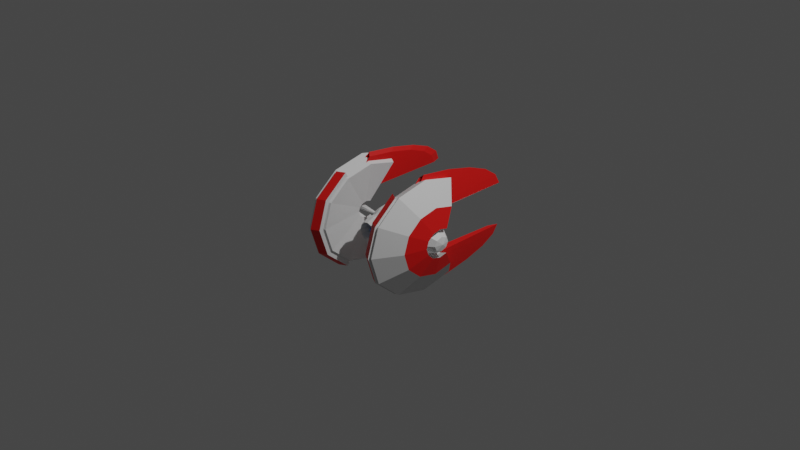 # Source: enemy.blend  (saved by Blender 2.82.7; exported with 4.5.12 LTS)
import bpy
from mathutils import Matrix  # noqa: F401  (used for matrix-valued properties, if any)

bpy.ops.wm.read_factory_settings(use_empty=True)
scene = bpy.context.scene
scene.name = 'Scene'

# ---- collections
col_collection = bpy.data.collections.new('Collection'); scene.collection.children.link(col_collection)

# ---- materials (node trees are filled in below, after node groups)
mat_default = bpy.data.materials.new('default')
mat_default.use_transparent_shadow = False
mat_red = bpy.data.materials.new('red')
mat_red.use_transparent_shadow = False
mat_blue = bpy.data.materials.new('blue')
mat_blue.use_transparent_shadow = False

# ---- material node trees
mat_default.use_nodes = True; mat_default.node_tree.nodes.clear()
_N = mat_default.node_tree.nodes; _L = mat_default.node_tree.links
n0 = _N.new('ShaderNodeOutputMaterial'); n0.name = 'Material Output'; n0.location = (300, 300)
n1 = _N.new('ShaderNodeBsdfPrincipled'); n1.name = 'Principled BSDF'; n1.location = (10, 300)
n1.distribution = 'GGX'
n1.subsurface_method = 'BURLEY'
n1.inputs[3].default_value = 1.45
n1.inputs[27].default_value = (0.0, 0.0, 0.0, 1.0)
n1.inputs[28].default_value = 1.0
_L.new(n1.outputs[0], n0.inputs[0])
n0.is_active_output = True
mat_red.use_nodes = True; mat_red.node_tree.nodes.clear()
_N = mat_red.node_tree.nodes; _L = mat_red.node_tree.links
n0 = _N.new('ShaderNodeOutputMaterial'); n0.name = 'Material Output'; n0.location = (300, 300)
n1 = _N.new('ShaderNodeBsdfPrincipled'); n1.name = 'Principled BSDF'; n1.location = (10, 300)
n1.distribution = 'GGX'
n1.subsurface_method = 'BURLEY'
n1.inputs[0].default_value = (0.8, 0.007661, 0.005561, 1.0)
n1.inputs[3].default_value = 1.45
n1.inputs[27].default_value = (0.0, 0.0, 0.0, 1.0)
n1.inputs[28].default_value = 1.0
_L.new(n1.outputs[0], n0.inputs[0])
n0.is_active_output = True
mat_blue.use_nodes = True; mat_blue.node_tree.nodes.clear()
_N = mat_blue.node_tree.nodes; _L = mat_blue.node_tree.links
n0 = _N.new('ShaderNodeOutputMaterial'); n0.name = 'Material Output'; n0.location = (300, 300)
n1 = _N.new('ShaderNodeBsdfPrincipled'); n1.name = 'Principled BSDF'; n1.location = (10, 300)
n1.distribution = 'GGX'
n1.subsurface_method = 'BURLEY'
n1.inputs[0].default_value = (0.02683, 0.2639, 0.8, 1.0)
n1.inputs[3].default_value = 1.45
n1.inputs[27].default_value = (0.0, 0.0, 0.0, 1.0)
n1.inputs[28].default_value = 1.0
_L.new(n1.outputs[0], n0.inputs[0])
n0.is_active_output = True

# ---- world
world_world = bpy.data.worlds.new('World'); scene.world = world_world
world_world.use_nodes = True; world_world.node_tree.nodes.clear()
_N = world_world.node_tree.nodes; _L = world_world.node_tree.links
n0 = _N.new('ShaderNodeOutputWorld'); n0.name = 'World Output'; n0.location = (300, 300)
n1 = _N.new('ShaderNodeBackground'); n1.name = 'Background'; n1.location = (10, 300)
n1.inputs[0].default_value = (0.05088, 0.05088, 0.05088, 1.0)
_L.new(n1.outputs[0], n0.inputs[0])
n0.is_active_output = True
world_world.color = (0.05088, 0.05088, 0.05088)
world_world.use_sun_shadow = False
world_world.sun_shadow_jitter_overblur = 0.0

# ---- cameras
cam_camera = bpy.data.cameras.new('Camera')
cam_camera.clip_end = 100.0
cam_camera.ortho_scale = 7.314
cam_viewpoint = bpy.data.cameras.new('Viewpoint')
cam_viewpoint.lens = 43.46

# ---- lights
light_light = bpy.data.lights.new('Light', 'POINT')
light_light.transmission_factor = 0.0
light_light.energy = 1000.0
light_light.shadow_soft_size = 0.1
light_light.shadow_maximum_resolution = 0.006
light_light.use_absolute_resolution = True

# ---- meshes
me_shape_indexedfaceset = bpy.data.meshes.new('Shape_IndexedFaceSet')
me_shape_indexedfaceset.from_pydata([(0.0, 0.06861, 0.3431), (0.03345, 0.05918, 0.3431), (0.08491, 0.1484, 0.3088), (0.0, 0.1715, 0.3088), (0.05918, 0.03431, 0.3431), (0.1484, 0.08577, 0.3088), (0.06861, 0.0, 0.3431), (0.1715, 0.0, 0.3088), (0.1535, 0.2667, 0.1715), (0.0, 0.3088, 0.1715), (0.2667, 0.1544, 0.1715), (0.3088, 0.0, 0.1715), (0.1707, 0.2968, 0.06861), (0.0, 0.3431, 0.06861), (0.2968, 0.1715, 0.06861), (0.3431, 0.0, 0.06861), (0.1707, 0.2968, -0.06861), (0.0, 0.3431, -0.06861), (0.2968, 0.1715, -0.06861), (0.3431, 0.0, -0.06861), (0.1535, 0.2667, -0.2058), (0.0, 0.3088, -0.2058), (0.2667, 0.1544, -0.2058), (0.3088, 0.0, -0.2058), (0.1192, 0.2076, -0.3088), (0.0, 0.2402, -0.3088), (0.2076, 0.1201, -0.3088), (0.2402, 0.0, -0.3088), (-0.08491, 0.1484, 0.3088), (-0.03345, 0.05918, 0.3431), (-0.1484, 0.08577, 0.3088), (-0.05918, 0.03431, 0.3431), (-0.1715, 0.0, 0.3088), (-0.06861, 0.0, 0.3431), (-0.1535, 0.2667, 0.1715), (-0.2667, 0.1544, 0.1715), (-0.3088, 0.0, 0.1715), (-0.1707, 0.2968, 0.06861), (-0.2968, 0.1715, 0.06861), (-0.3431, 0.0, 0.06861), (-0.1707, 0.2968, -0.06861), (-0.2968, 0.1715, -0.06861), (-0.3431, 0.0, -0.06861), (-0.1535, 0.2667, -0.2058), (-0.2667, 0.1544, -0.2058), (-0.3088, 0.0, -0.2058), (-0.1192, 0.2076, -0.3088), (-0.2076, 0.1201, -0.3088), (-0.2402, 0.0, -0.3088), (0.0, -0.1715, 0.3088), (0.08491, -0.1484, 0.3088), (0.03345, -0.05918, 0.3431), (0.0, -0.06861, 0.3431), (0.1484, -0.08577, 0.3088), (0.05918, -0.03431, 0.3431), (0.0, -0.3088, 0.1715), (0.1535, -0.2667, 0.1715), (0.2667, -0.1544, 0.1715), (0.0, -0.3431, 0.06861), (0.1707, -0.2968, 0.06861), (0.2968, -0.1715, 0.06861), (0.0, -0.3431, -0.06861), (0.1707, -0.2968, -0.06861), (0.2968, -0.1715, -0.06861), (0.0, -0.3088, -0.2058), (0.1535, -0.2667, -0.2058), (0.2667, -0.1544, -0.2058), (0.0, -0.2402, -0.3088), (0.1192, -0.2076, -0.3088), (0.2076, -0.1201, -0.3088), (-0.03345, -0.05918, 0.3431), (-0.08491, -0.1484, 0.3088), (-0.05918, -0.03431, 0.3431), (-0.1484, -0.08577, 0.3088), (-0.1535, -0.2667, 0.1715), (-0.2667, -0.1544, 0.1715), (-0.1707, -0.2968, 0.06861), (-0.2968, -0.1715, 0.06861), (-0.1707, -0.2968, -0.06861), (-0.2968, -0.1715, -0.06861), (-0.1535, -0.2667, -0.2058), (-0.2667, -0.1544, -0.2058), (-0.1192, -0.2076, -0.3088), (-0.2076, -0.1201, -0.3088), (0.02058, 0.03688, 0.3088), (0.03345, 0.05918, 0.3431), (1.162e-22, 0.06861, 0.3431), (7.265e-23, 0.04288, 0.3088), (0.03688, 0.02144, 0.3088), (0.05918, 0.03431, 0.3431), (0.04288, -1.453e-22, 0.3088), (0.06861, -2.325e-22, 0.3431), (0.1021, 0.1775, -0.2745), (3.487e-22, 0.2058, -0.2745), (4.068e-22, 0.2402, -0.3088), (0.1192, 0.2076, -0.3088), (0.2076, 0.1201, -0.3088), (0.1775, 0.1029, -0.2745), (0.2402, -8.137e-22, -0.3088), (0.2058, -6.974e-22, -0.2745), (-0.03345, 0.05918, 0.3431), (-0.02058, 0.03688, 0.3088), (-0.05918, 0.03431, 0.3431), (-0.03688, 0.02144, 0.3088), (-0.06861, 2.325e-22, 0.3431), (-0.04288, 1.453e-22, 0.3088), (-0.1192, 0.2076, -0.3088), (-0.1021, 0.1775, -0.2745), (-0.1775, 0.1029, -0.2745), (-0.2076, 0.1201, -0.3088), (-0.2058, 6.974e-22, -0.2745), (-0.2402, 8.137e-22, -0.3088), (-7.265e-23, -0.04288, 0.3088), (-1.162e-22, -0.06861, 0.3431), (0.03345, -0.05918, 0.3431), (0.02058, -0.03688, 0.3088), (0.05918, -0.03431, 0.3431), (0.03688, -0.02144, 0.3088), (0.1192, -0.2076, -0.3088), (-4.068e-22, -0.2402, -0.3088), (-3.487e-22, -0.2058, -0.2745), (0.1021, -0.1775, -0.2745), (0.1775, -0.1029, -0.2745), (0.2076, -0.1201, -0.3088), (-0.02058, -0.03688, 0.3088), (-0.03345, -0.05918, 0.3431), (-0.03688, -0.02144, 0.3088), (-0.05918, -0.03431, 0.3431), (-0.1021, -0.1775, -0.2745), (-0.1192, -0.2076, -0.3088), (-0.2076, -0.1201, -0.3088), (-0.1775, -0.1029, -0.2745), (0.0, 0.0, 0.3088), (0.04288, -1.453e-22, 0.3088), (0.03688, 0.02144, 0.3088), (0.02058, 0.03688, 0.3088), (7.265e-23, 0.04288, 0.3088), (-0.02058, 0.03688, 0.3088), (-0.03688, 0.02144, 0.3088), (-0.04288, 1.453e-22, 0.3088), (-7.265e-23, -0.04288, 0.3088), (0.02058, -0.03688, 0.3088), (0.03688, -0.02144, 0.3088), (-0.03688, -0.02144, 0.3088), (-0.02058, -0.03688, 0.3088), (0.1775, 0.1029, -0.2745), (0.2058, -6.974e-22, -0.2745), (0.0, 0.0, -0.2745), (3.487e-22, 0.2058, -0.2745), (0.1021, 0.1775, -0.2745), (-0.1021, 0.1775, -0.2745), (-0.2058, 6.974e-22, -0.2745), (-0.1775, 0.1029, -0.2745), (0.1021, -0.1775, -0.2745), (-3.487e-22, -0.2058, -0.2745), (0.1775, -0.1029, -0.2745), (-0.1775, -0.1029, -0.2745), (-0.1021, -0.1775, -0.2745), (-3.885e-08, 0.2573, -0.2573), (0.1019, 0.2226, -0.2573), (0.1019, 0.2226, -0.4803), (-3.885e-08, 0.2573, -0.4803), (0.1781, 0.1287, -0.2573), (0.1781, 0.1287, -0.4803), (0.2058, -5.24e-08, -0.2573), (0.2058, -5.24e-08, -0.4803), (0.1781, -0.1274, -0.2573), (0.1781, -0.1274, -0.4803), (0.1029, -0.2226, -0.2573), (0.1029, -0.2226, -0.4803), (-3.885e-08, -0.2573, -0.2573), (-3.885e-08, -0.2573, -0.4803), (-0.1019, -0.2226, -0.2573), (-0.1019, -0.2226, -0.4803), (-0.1781, -0.1287, -0.2573), (-0.1781, -0.1287, -0.4803), (-0.2058, -5.24e-08, -0.2573), (-0.2058, -5.24e-08, -0.4803), (-0.1781, 0.1274, -0.2573), (-0.1781, 0.1274, -0.4803), (-0.1029, 0.2226, -0.2573), (-0.1029, 0.2226, -0.4803), (0.07616, 0.166, -0.6004), (-3.885e-08, 0.193, -0.6004), (0.1328, 0.09649, -0.6004), (0.1544, -5.24e-08, -0.6004), (0.1328, -0.0952, -0.6004), (0.07719, -0.166, -0.6004), (-3.885e-08, -0.193, -0.6004), (-0.07616, -0.166, -0.6004), (-0.1328, -0.09649, -0.6004), (-0.1544, -5.24e-08, -0.6004), (-0.1328, 0.0952, -0.6004), (-0.07719, 0.166, -0.6004), (-3.885e-08, 0.193, -0.6004), (0.07616, 0.166, -0.6004), (0.04529, 0.09906, -0.3259), (-3.885e-08, 0.1158, -0.3259), (0.1328, 0.09649, -0.6004), (0.07925, 0.05789, -0.3259), (0.1544, -5.24e-08, -0.6004), (0.09263, -5.24e-08, -0.3259), (0.1328, -0.0952, -0.6004), (0.07925, -0.05661, -0.3259), (0.07719, -0.166, -0.6004), (0.04631, -0.09906, -0.3259), (-3.885e-08, -0.193, -0.6004), (-3.885e-08, -0.1158, -0.3259), (-0.07616, -0.166, -0.6004), (-0.04529, -0.09906, -0.3259), (-0.1328, -0.09649, -0.6004), (-0.07925, -0.05789, -0.3259), (-0.1544, -5.24e-08, -0.6004), (-0.09263, -5.24e-08, -0.3259), (-0.1328, 0.0952, -0.6004), (-0.07925, 0.05661, -0.3259), (-0.07719, 0.166, -0.6004), (-0.04631, 0.09906, -0.3259), (-3.885e-08, 0.1158, -0.3259), (0.04529, 0.09906, -0.3259), (0.02985, 0.06561, -0.4631), (-3.885e-08, 0.07719, -0.4631), (0.07925, 0.05789, -0.3259), (0.05249, 0.03859, -0.4631), (0.09263, -5.24e-08, -0.3259), (0.06175, -5.24e-08, -0.4631), (0.07925, -0.05661, -0.3259), (0.05249, -0.03731, -0.4631), (0.04631, -0.09906, -0.3259), (0.03088, -0.06561, -0.4631), (-3.885e-08, -0.1158, -0.3259), (-3.885e-08, -0.07719, -0.4631), (-0.04529, -0.09906, -0.3259), (-0.02985, -0.06561, -0.4631), (-0.07925, -0.05789, -0.3259), (-0.05249, -0.0386, -0.4631), (-0.09263, -5.24e-08, -0.3259), (-0.06175, -5.24e-08, -0.4631), (-0.07925, 0.05661, -0.3259), (-0.05249, 0.03731, -0.4631), (-0.04631, 0.09906, -0.3259), (-0.03088, 0.06561, -0.4631), (0.01441, 0.03216, -0.5318), (-3.885e-08, 0.03859, -0.5318), (0.02573, 0.0193, -0.5318), (0.03088, -5.24e-08, -0.5318), (0.02573, -0.01801, -0.5318), (0.01544, -0.03216, -0.5318), (-3.885e-08, -0.0386, -0.5318), (-0.01441, -0.03216, -0.5318), (-0.02573, -0.0193, -0.5318), (-0.03088, -5.24e-08, -0.5318), (-0.02573, 0.01801, -0.5318), (-0.01544, 0.03216, -0.5318), (-3.885e-08, -5.24e-08, -0.5489), (-3.885e-08, 0.1608, -0.5129), (0.06381, 0.1389, -0.5129), (0.06175, 0.1338, -0.4889), (-3.885e-08, 0.1557, -0.4889), (0.1112, 0.07976, -0.5129), (0.107, 0.07719, -0.4889), (0.1287, -5.24e-08, -0.5129), (0.1245, -5.24e-08, -0.4889), (0.1112, -0.07976, -0.5129), (0.107, -0.07719, -0.4889), (0.06381, -0.1389, -0.5129), (0.06175, -0.1338, -0.4889), (-3.885e-08, -0.1608, -0.5129), (-3.885e-08, -0.1557, -0.4889), (-0.06381, -0.1389, -0.5129), (-0.06175, -0.1338, -0.4889), (-0.1112, -0.07976, -0.5129), (-0.107, -0.07719, -0.4889), (-0.1287, -5.24e-08, -0.5129), (-0.1245, -5.24e-08, -0.4889), (-0.1112, 0.07976, -0.5129), (-0.107, 0.07719, -0.4889), (-0.06381, 0.1389, -0.5129), (-0.06175, 0.1338, -0.4889), (0.8511, 0.4206, -0.06782), (0.8511, 0.3645, 0.1267), (1.029, 0.2557, 0.06958), (1.029, 0.2969, -0.06782), (0.8511, -0.3645, 0.1298), (0.8511, -0.4206, -0.06782), (1.029, -0.2969, -0.06782), (1.029, -0.2557, 0.07112), (0.8511, 0.3645, -0.2654), (1.029, 0.2557, -0.2068), (1.029, -0.2557, -0.2052), (0.8511, -0.3645, -0.2623), (1.029, -0.1484, -0.3071), (0.8511, -0.2111, -0.409), (1.029, -1.282e-07, -0.3457), (0.8511, -1.084e-07, -0.4615), (1.029, 0.1468, -0.3071), (0.8511, 0.2078, -0.409), (0.6037, -1.201, -0.00607), (0.6116, -1.125, 0.5142), (0.7402, -0.4635, -0.5665), (0.5621, -0.4503, -0.5665), (0.5581, -1.069, 0.4308), (0.5502, -1.141, -0.04775), (0.6037, 1.201, -0.006071), (0.6116, 1.125, 0.5142), (0.7402, 0.4635, -0.5665), (0.5621, 0.4503, -0.5665), (0.5581, 1.069, 0.4308), (0.5502, 1.141, -0.04775), (1.029, 0.2969, -0.06782), (1.029, 0.2557, -0.2052), (0.9401, 0.5987, -0.3905), (0.9401, 0.6927, -0.06782), (1.029, 0.1484, -0.3071), (0.9401, 0.3464, -0.6282), (1.029, -1.282e-07, -0.3457), (0.9401, -1.82e-07, -0.7162), (1.029, -0.1468, -0.3071), (0.9401, -0.3447, -0.6282), (1.029, -0.2557, -0.2068), (0.9401, -0.5987, -0.392), (1.029, -0.2969, -0.06782), (0.9401, -0.6927, -0.06782), (1.029, -0.2557, 0.06958), (0.9401, -0.5987, 0.2548), (1.029, 0.2557, 0.07112), (0.9401, 0.5987, 0.2564), (0.7026, 1.163, -0.06782), (0.7026, 1.008, -0.6097), (0.4948, 0.8791, -0.5402), (0.4948, 1.014, -0.06782), (0.7026, 0.5822, -1.011), (0.4948, 0.508, -0.8907), (0.7026, -2.138e-07, -1.156), (0.4948, -1.349e-07, -1.017), (0.7026, -0.5789, -1.011), (0.4948, -0.5047, -0.8907), (0.7026, -1.008, -0.6128), (0.4948, -0.8791, -0.5433), (0.7026, -1.163, -0.06782), (0.4948, -1.014, -0.06782), (0.7026, -1.008, 0.4741), (0.4948, -0.8791, 0.4046), (0.7026, 1.008, 0.4771), (0.4948, 0.8791, 0.4077), (0.6136, 0.1732, -0.06782), (0.6136, 0.1484, -0.1466), (0.762, 0.3645, -0.2623), (0.762, 0.4206, -0.06782), (0.6136, 0.08742, -0.2068), (0.762, 0.2111, -0.409), (0.6136, -3.469e-09, -0.2299), (0.762, -8.676e-08, -0.4615), (0.6136, -0.08412, -0.2068), (0.762, -0.2078, -0.409), (0.6136, -0.1484, -0.1496), (0.762, -0.3645, -0.2654), (0.6136, -0.1732, -0.06782), (0.762, -0.4206, -0.06782), (0.6136, -0.1484, 0.01091), (0.762, -0.3645, 0.1267), (0.6136, 0.1484, 0.014), (0.762, 0.3645, 0.1298), (0.8511, 0.3645, -0.2623), (0.8511, 0.4206, -0.06782), (0.8511, 0.2111, -0.409), (0.8511, -1.084e-07, -0.4615), (0.8511, -0.2078, -0.409), (0.8511, -0.3645, -0.2654), (0.8511, -0.4206, -0.06782), (0.8511, -0.3645, 0.1267), (0.8511, 0.3645, 0.1298), (0.6254, -1.001, 0.965), (0.6413, -0.8445, 1.311), (0.6611, -0.6581, 1.528), (0.6809, -0.4585, 1.603), (0.57, -0.9566, 0.8477), (0.5859, -0.8098, 1.164), (0.6037, -0.6383, 1.365), (0.6215, -0.4552, 1.436), (0.7442, -0.4635, -0.5665), (0.6254, 1.001, 0.965), (0.6413, 0.8445, 1.311), (0.6611, 0.6581, 1.528), (0.6809, 0.4585, 1.603), (0.57, 0.9566, 0.8477), (0.5859, 0.8098, 1.164), (0.6037, 0.6383, 1.365), (0.6215, 0.4552, 1.436), (0.7442, 0.4635, -0.5665), (0.5502, -1.141, -0.04775), (0.5581, -1.069, 0.4308), (0.6116, -1.125, 0.5142), (0.6037, -1.201, -0.00607), (0.5502, 1.141, -0.04775), (0.5581, 1.069, 0.4308), (0.6116, 1.125, 0.5142), (0.6037, 1.201, -0.006071), (0.6254, -1.001, 0.965), (0.57, -0.9566, 0.8477), (0.6413, -0.8445, 1.311), (0.5859, -0.8098, 1.164), (0.6611, -0.6581, 1.528), (0.6037, -0.6383, 1.365), (0.6809, -0.4585, 1.603), (0.6215, -0.4552, 1.436), (0.57, 0.9566, 0.8477), (0.6254, 1.001, 0.965), (0.5859, 0.8098, 1.164), (0.6413, 0.8445, 1.311), (0.6037, 0.6383, 1.365), (0.6611, 0.6581, 1.528), (0.6215, 0.4552, 1.436), (0.6809, 0.4585, 1.603), (0.6571, 1.008, -0.6329), (0.6571, 0.8791, -0.5665), (0.5245, 0.8791, -0.497), (0.5245, 1.008, -0.5634), (0.6571, -0.5789, -1.034), (0.6571, -2.074e-07, -1.179), (0.6571, -1.791e-07, -1.04), (0.6571, -0.508, -0.9138), (0.6571, -0.8791, -0.5665), (0.6571, -1.008, -0.6359), (0.6571, 0.508, -0.9138), (0.6571, 0.5822, -1.034), (0.5245, -0.508, -0.8444), (0.5245, -1.327e-07, -0.971), (0.5245, -1.61e-07, -1.11), (0.5245, -0.5789, -0.9648), (0.5245, -1.008, -0.5665), (0.5245, -0.8791, -0.497), (0.5245, 0.5822, -0.9648), (0.5245, 0.508, -0.8444), (1.089, -8.607e-08, -0.06782), (1.059, 0.1039, -0.1651), (1.059, 0.1484, -0.06782), (1.059, -1.071e-07, -0.2068), (1.059, -0.1039, -0.1651), (1.059, -0.1484, -0.06782), (1.059, -0.1039, 0.02944), (1.059, -5.055e-08, 0.07112), (1.059, 0.1039, 0.02944), (0.9401, 0.1732, -0.2299), (0.9401, 0.2474, -0.06782), (0.9401, -9.71e-08, -0.2994), (0.9401, -0.1732, -0.2299), (0.9401, -0.2474, -0.06782), (0.9401, -0.1732, 0.09428), (0.9401, -2.781e-09, 0.1638), (0.9401, 0.1732, 0.09428), (0.7917, 0.05278, -0.1172), (0.7917, 0.07422, -0.06782), (0.7917, -2.796e-08, -0.1373), (0.7917, -0.05278, -0.1172), (0.7917, -0.07422, -0.06782), (0.7917, -0.05278, -0.01842), (0.7917, 3.356e-10, 0.001648), (0.7917, 0.05278, -0.01842), (0.2573, 1.163e-07, -0.06782), (-0.8511, 0.4206, -0.06782), (-0.8511, 0.3645, 0.1267), (-1.029, 0.2557, 0.06958), (-1.029, 0.2969, -0.06782), (-0.8511, -0.3645, 0.1298), (-0.8511, -0.4206, -0.06782), (-1.029, -0.2969, -0.06782), (-1.029, -0.2557, 0.07112), (-0.8511, 0.3645, -0.2654), (-1.029, 0.2557, -0.2068), (-1.029, -0.2557, -0.2052), (-0.8511, -0.3645, -0.2623), (-1.029, -0.1484, -0.3071), (-0.8511, -0.2111, -0.409), (-1.029, -4.799e-08, -0.3457), (-0.8511, -8.838e-08, -0.4615), (-1.029, 0.1468, -0.3071), (-0.8511, 0.2078, -0.409), (-0.6037, -1.201, -0.00607), (-0.6116, -1.125, 0.5142), (-0.7402, -0.4635, -0.5665), (-0.5621, -0.4503, -0.5665), (-0.5581, -1.069, 0.4308), (-0.5502, -1.141, -0.04775), (-0.6037, 1.201, -0.006071), (-0.6116, 1.125, 0.5142), (-0.7402, 0.4635, -0.5665), (-0.5621, 0.4503, -0.5665), (-0.5581, 1.069, 0.4308), (-0.5502, 1.141, -0.04775), (-1.029, 0.2969, -0.06782), (-1.029, 0.2557, -0.2052), (-0.9401, 0.5987, -0.3905), (-0.9401, 0.6927, -0.06782), (-1.029, 0.1484, -0.3071), (-0.9401, 0.3464, -0.6282), (-1.029, -4.799e-08, -0.3457), (-0.9401, -1.319e-07, -0.7162), (-1.029, -0.1468, -0.3071), (-0.9401, -0.3447, -0.6282), (-1.029, -0.2557, -0.2068), (-0.9401, -0.5987, -0.392), (-1.029, -0.2969, -0.06782), (-0.9401, -0.6927, -0.06782), (-1.029, -0.2557, 0.06958), (-0.9401, -0.5987, 0.2548), (-1.029, 0.2557, 0.07112), (-0.9401, 0.5987, 0.2564), (-0.7026, 1.163, -0.06782), (-0.7026, 1.008, -0.6097), (-0.4948, 0.8791, -0.5402), (-0.4948, 1.014, -0.06782), (-0.7026, 0.5822, -1.011), (-0.4948, 0.508, -0.8907), (-0.7026, -2.439e-07, -1.156), (-0.4948, -2.352e-07, -1.017), (-0.7026, -0.5789, -1.011), (-0.4948, -0.5047, -0.8907), (-0.7026, -1.008, -0.6128), (-0.4948, -0.8791, -0.5433), (-0.7026, -1.163, -0.06782), (-0.4948, -1.014, -0.06782), (-0.7026, -1.008, 0.4741), (-0.4948, -0.8791, 0.4046), (-0.7026, 1.008, 0.4771), (-0.4948, 0.8791, 0.4077), (-0.6136, 0.1732, -0.06782), (-0.6136, 0.1484, -0.1466), (-0.762, 0.3645, -0.2623), (-0.762, 0.4206, -0.06782), (-0.6136, 0.08742, -0.2068), (-0.762, 0.2111, -0.409), (-0.6136, -6.364e-08, -0.2299), (-0.762, -9.679e-08, -0.4615), (-0.6136, -0.08412, -0.2068), (-0.762, -0.2078, -0.409), (-0.6136, -0.1484, -0.1496), (-0.762, -0.3645, -0.2654), (-0.6136, -0.1732, -0.06782), (-0.762, -0.4206, -0.06782), (-0.6136, -0.1484, 0.01091), (-0.762, -0.3645, 0.1267), (-0.6136, 0.1484, 0.014), (-0.762, 0.3645, 0.1298), (-0.8511, 0.3645, -0.2623), (-0.8511, 0.4206, -0.06782), (-0.8511, 0.2111, -0.409), (-0.8511, -8.838e-08, -0.4615), (-0.8511, -0.2078, -0.409), (-0.8511, -0.3645, -0.2654), (-0.8511, -0.4206, -0.06782), (-0.8511, -0.3645, 0.1267), (-0.8511, 0.3645, 0.1298), (-0.6254, -1.001, 0.965), (-0.6413, -0.8445, 1.311), (-0.6611, -0.6581, 1.528), (-0.6809, -0.4585, 1.603), (-0.57, -0.9566, 0.8477), (-0.5859, -0.8098, 1.164), (-0.6037, -0.6383, 1.365), (-0.6215, -0.4552, 1.436), (-0.7442, -0.4635, -0.5665), (-0.6254, 1.001, 0.965), (-0.6413, 0.8445, 1.311), (-0.6611, 0.6581, 1.528), (-0.6809, 0.4585, 1.603), (-0.57, 0.9566, 0.8477), (-0.5859, 0.8098, 1.164), (-0.6037, 0.6383, 1.365), (-0.6215, 0.4552, 1.436), (-0.7442, 0.4635, -0.5665), (-0.5502, -1.141, -0.04775), (-0.5581, -1.069, 0.4308), (-0.6116, -1.125, 0.5142), (-0.6037, -1.201, -0.00607), (-0.5502, 1.141, -0.04775), (-0.5581, 1.069, 0.4308), (-0.6116, 1.125, 0.5142), (-0.6037, 1.201, -0.006071), (-0.6254, -1.001, 0.965), (-0.57, -0.9566, 0.8477), (-0.6413, -0.8445, 1.311), (-0.5859, -0.8098, 1.164), (-0.6611, -0.6581, 1.528), (-0.6037, -0.6383, 1.365), (-0.6809, -0.4585, 1.603), (-0.6215, -0.4552, 1.436), (-0.57, 0.9566, 0.8477), (-0.6254, 1.001, 0.965), (-0.5859, 0.8098, 1.164), (-0.6413, 0.8445, 1.311), (-0.6037, 0.6383, 1.365), (-0.6611, 0.6581, 1.528), (-0.6215, 0.4552, 1.436), (-0.6809, 0.4585, 1.603), (-0.6571, 1.008, -0.6329), (-0.6571, 0.8791, -0.5665), (-0.5245, 0.8791, -0.497), (-0.5245, 1.008, -0.5634), (-0.6571, -0.5789, -1.034), (-0.6571, -2.529e-07, -1.179), (-0.6571, -2.246e-07, -1.04), (-0.6571, -0.508, -0.9138), (-0.6571, -0.8791, -0.5665), (-0.6571, -1.008, -0.6359), (-0.6571, 0.508, -0.9138), (-0.6571, 0.5822, -1.034), (-0.5245, -0.508, -0.8444), (-0.5245, -2.23e-07, -0.971), (-0.5245, -2.512e-07, -1.11), (-0.5245, -0.5789, -0.9648), (-0.5245, -1.008, -0.5665), (-0.5245, -0.8791, -0.497), (-0.5245, 0.5822, -0.9648), (-0.5245, 0.508, -0.8444), (-1.089, 1.421e-08, -0.06782), (-1.059, 0.1039, -0.1651), (-1.059, 0.1484, -0.06782), (-1.059, -1.689e-08, -0.2068), (-1.059, -0.1039, -0.1651), (-1.059, -0.1484, -0.06782), (-1.059, -0.1039, 0.02944), (-1.059, 3.97e-08, 0.07112), (-1.059, 0.1039, 0.02944), (-0.9401, 0.1732, -0.2299), (-0.9401, 0.2474, -0.06782), (-0.9401, -4.696e-08, -0.2994), (-0.9401, -0.1732, -0.2299), (-0.9401, -0.2474, -0.06782), (-0.9401, -0.1732, 0.09428), (-0.9401, 4.736e-08, 0.1638), (-0.9401, 0.1732, 0.09428), (-0.7917, 0.05278, -0.1172), (-0.7917, 0.07422, -0.06782), (-0.7917, -2.796e-08, -0.1373), (-0.7917, -0.05278, -0.1172), (-0.7917, -0.07422, -0.06782), (-0.7917, -0.05278, -0.01842), (-0.7917, 3.356e-10, 0.001648), (-0.7917, 0.05278, -0.01842), (-0.2573, -6.424e-08, -0.06782)], [], [(0, 1, 2, 3), (1, 4, 5, 2), (4, 6, 7, 5), (3, 2, 8, 9), (2, 5, 10, 8), (5, 7, 11, 10), (9, 8, 12, 13), (8, 10, 14, 12), (10, 11, 15, 14), (13, 12, 16, 17), (12, 14, 18, 16), (14, 15, 19, 18), (17, 16, 20, 21), (16, 18, 22, 20), (18, 19, 23, 22), (21, 20, 24, 25), (20, 22, 26, 24), (22, 23, 27, 26), (3, 28, 29, 0), (28, 30, 31, 29), (30, 32, 33, 31), (9, 34, 28, 3), (34, 35, 30, 28), (35, 36, 32, 30), (13, 37, 34, 9), (37, 38, 35, 34), (38, 39, 36, 35), (17, 40, 37, 13), (40, 41, 38, 37), (41, 42, 39, 38), (21, 43, 40, 17), (43, 44, 41, 40), (44, 45, 42, 41), (25, 46, 43, 21), (46, 47, 44, 43), (47, 48, 45, 44), (49, 50, 51, 52), (50, 53, 54, 51), (53, 7, 6, 54), (55, 56, 50, 49), (56, 57, 53, 50), (57, 11, 7, 53), (58, 59, 56, 55), (59, 60, 57, 56), (60, 15, 11, 57), (61, 62, 59, 58), (62, 63, 60, 59), (63, 19, 15, 60), (64, 65, 62, 61), (65, 66, 63, 62), (66, 23, 19, 63), (67, 68, 65, 64), (68, 69, 66, 65), (69, 27, 23, 66), (52, 70, 71, 49), (70, 72, 73, 71), (72, 33, 32, 73), (49, 71, 74, 55), (71, 73, 75, 74), (73, 32, 36, 75), (55, 74, 76, 58), (74, 75, 77, 76), (75, 36, 39, 77), (58, 76, 78, 61), (76, 77, 79, 78), (77, 39, 42, 79), (61, 78, 80, 64), (78, 79, 81, 80), (79, 42, 45, 81), (64, 80, 82, 67), (80, 81, 83, 82), (81, 45, 48, 83), (84, 85, 86, 87), (88, 89, 85, 84), (88, 90, 91, 89), (92, 93, 94, 95), (95, 96, 97, 92), (96, 98, 99, 97), (87, 86, 100, 101), (101, 100, 102, 103), (102, 104, 105, 103), (106, 94, 93, 107), (107, 108, 109, 106), (108, 110, 111, 109), (112, 113, 114, 115), (115, 114, 116, 117), (116, 91, 90, 117), (118, 119, 120, 121), (121, 122, 123, 118), (122, 99, 98, 123), (124, 125, 113, 112), (126, 127, 125, 124), (126, 105, 104, 127), (128, 120, 119, 129), (129, 130, 131, 128), (130, 111, 110, 131), (132, 133, 134, 135, 136), (136, 137, 138, 139, 132), (140, 141, 142, 133, 132), (132, 139, 143, 144, 140), (145, 146, 147, 148, 149), (150, 148, 147, 151, 152), (153, 154, 147, 146, 155), (156, 151, 147, 154, 157), (158, 159, 160, 161), (159, 162, 163, 160), (162, 164, 165, 163), (164, 166, 167, 165), (166, 168, 169, 167), (168, 170, 171, 169), (170, 172, 173, 171), (172, 174, 175, 173), (174, 176, 177, 175), (176, 178, 179, 177), (178, 180, 181, 179), (180, 158, 161, 181), (161, 160, 182, 183), (160, 163, 184, 182), (163, 165, 185, 184), (165, 167, 186, 185), (167, 169, 187, 186), (169, 171, 188, 187), (171, 173, 189, 188), (173, 175, 190, 189), (175, 177, 191, 190), (177, 179, 192, 191), (179, 181, 193, 192), (181, 161, 183, 193), (180, 178, 176, 174, 172, 170, 168, 166, 164, 162, 159, 158), (194, 195, 196, 197), (195, 198, 199, 196), (198, 200, 201, 199), (200, 202, 203, 201), (202, 204, 205, 203), (204, 206, 207, 205), (206, 208, 209, 207), (208, 210, 211, 209), (210, 212, 213, 211), (212, 214, 215, 213), (214, 216, 217, 215), (216, 194, 197, 217), (218, 219, 220, 221), (219, 222, 223, 220), (222, 224, 225, 223), (224, 226, 227, 225), (226, 228, 229, 227), (228, 230, 231, 229), (230, 232, 233, 231), (232, 234, 235, 233), (234, 236, 237, 235), (236, 238, 239, 237), (238, 240, 241, 239), (240, 218, 221, 241), (221, 220, 242, 243), (220, 223, 244, 242), (223, 225, 245, 244), (225, 227, 246, 245), (227, 229, 247, 246), (229, 231, 248, 247), (231, 233, 249, 248), (233, 235, 250, 249), (235, 237, 251, 250), (237, 239, 252, 251), (239, 241, 253, 252), (241, 221, 243, 253), (243, 242, 254), (242, 244, 254), (244, 245, 254), (245, 246, 254), (246, 247, 254), (247, 248, 254), (248, 249, 254), (249, 250, 254), (250, 251, 254), (251, 252, 254), (252, 253, 254), (253, 243, 254), (255, 256, 257, 258), (256, 259, 260, 257), (259, 261, 262, 260), (261, 263, 264, 262), (263, 265, 266, 264), (265, 267, 268, 266), (267, 269, 270, 268), (269, 271, 272, 270), (271, 273, 274, 272), (273, 275, 276, 274), (275, 277, 278, 276), (277, 255, 258, 278), (279, 280, 281, 282), (286, 285, 284, 283), (285, 289, 290, 284), (289, 291, 292, 290), (291, 293, 294, 292), (293, 295, 296, 294), (295, 288, 287, 296), (288, 282, 279, 287), (297, 298, 299), (300, 301, 302), (303, 304, 305), (306, 307, 308), (309, 310, 311, 312), (310, 313, 314, 311), (313, 315, 316, 314), (315, 317, 318, 316), (317, 319, 320, 318), (319, 321, 322, 320), (321, 323, 324, 322), (325, 309, 312, 326), (327, 328, 329, 330), (328, 331, 332, 329), (331, 333, 334, 332), (333, 335, 336, 334), (335, 337, 338, 336), (337, 339, 340, 338), (339, 341, 342, 340), (343, 327, 330, 344), (345, 346, 347, 348), (346, 349, 350, 347), (349, 351, 352, 350), (351, 353, 354, 352), (353, 355, 356, 354), (355, 357, 358, 356), (357, 359, 360, 358), (361, 345, 348, 362), (312, 311, 328, 327), (311, 314, 331, 328), (314, 316, 333, 331), (316, 318, 335, 333), (318, 320, 337, 335), (320, 322, 339, 337), (322, 324, 341, 339), (326, 312, 327, 343), (330, 329, 346, 345), (329, 332, 349, 346), (332, 334, 351, 349), (334, 336, 353, 351), (336, 338, 355, 353), (338, 340, 357, 355), (340, 342, 359, 357), (344, 330, 345, 361), (348, 347, 363, 364), (347, 350, 365, 363), (350, 352, 366, 365), (352, 354, 367, 366), (354, 356, 368, 367), (356, 358, 369, 368), (358, 360, 370, 369), (362, 348, 364, 371), (371, 325, 326), (362, 371, 326, 343, 344), (344, 361, 362), (324, 323, 370), (342, 341, 324, 370, 360), (360, 359, 342), (299, 372, 298), (299, 373, 372), (299, 374, 373), (299, 375, 374), (301, 376, 300), (376, 377, 300), (377, 378, 300), (378, 379, 300), (299, 300, 379, 375, 380), (304, 381, 305), (381, 382, 305), (382, 383, 305), (383, 384, 305), (306, 385, 307), (306, 386, 385), (306, 387, 386), (306, 388, 387), (389, 384, 388, 306, 305), (393, 392, 391, 390), (392, 398, 399, 391), (398, 400, 401, 399), (400, 402, 403, 401), (402, 404, 405, 403), (397, 396, 395, 394), (395, 406, 407, 396), (406, 408, 409, 407), (408, 410, 411, 409), (410, 412, 413, 411), (414, 415, 416, 417), (418, 419, 420, 421), (421, 422, 423, 418), (424, 420, 419, 425), (425, 414, 415, 424), (426, 427, 428, 429), (429, 430, 431, 426), (432, 428, 427, 433), (433, 416, 417, 432), (431, 430, 423, 422), (430, 429, 418, 423), (429, 428, 419, 418), (428, 432, 425, 419), (432, 417, 414, 425), (434, 435, 436), (434, 437, 435), (434, 438, 437), (434, 439, 438), (434, 440, 439), (434, 441, 440), (434, 442, 441), (434, 436, 442), (436, 435, 443, 444), (435, 437, 445, 443), (437, 438, 446, 445), (438, 439, 447, 446), (439, 440, 448, 447), (440, 441, 449, 448), (441, 442, 450, 449), (442, 436, 444, 450), (444, 443, 451, 452), (443, 445, 453, 451), (445, 446, 454, 453), (446, 447, 455, 454), (447, 448, 456, 455), (448, 449, 457, 456), (449, 450, 458, 457), (450, 444, 452, 458), (452, 451, 459), (451, 453, 459), (453, 454, 459), (454, 455, 459), (455, 456, 459), (456, 457, 459), (457, 458, 459), (458, 452, 459), (463, 462, 461, 460), (464, 465, 466, 467), (465, 471, 470, 466), (471, 473, 472, 470), (473, 475, 474, 472), (475, 477, 476, 474), (477, 468, 469, 476), (468, 460, 463, 469), (480, 479, 478), (483, 482, 481), (486, 485, 484), (489, 488, 487), (493, 492, 491, 490), (492, 495, 494, 491), (495, 497, 496, 494), (497, 499, 498, 496), (499, 501, 500, 498), (501, 503, 502, 500), (503, 505, 504, 502), (507, 493, 490, 506), (511, 510, 509, 508), (510, 513, 512, 509), (513, 515, 514, 512), (515, 517, 516, 514), (517, 519, 518, 516), (519, 521, 520, 518), (521, 523, 522, 520), (525, 511, 508, 524), (529, 528, 527, 526), (528, 531, 530, 527), (531, 533, 532, 530), (533, 535, 534, 532), (535, 537, 536, 534), (537, 539, 538, 536), (539, 541, 540, 538), (543, 529, 526, 542), (508, 509, 492, 493), (509, 512, 495, 492), (512, 514, 497, 495), (514, 516, 499, 497), (516, 518, 501, 499), (518, 520, 503, 501), (520, 522, 505, 503), (524, 508, 493, 507), (526, 527, 510, 511), (527, 530, 513, 510), (530, 532, 515, 513), (532, 534, 517, 515), (534, 536, 519, 517), (536, 538, 521, 519), (538, 540, 523, 521), (542, 526, 511, 525), (545, 544, 528, 529), (544, 546, 531, 528), (546, 547, 533, 531), (547, 548, 535, 533), (548, 549, 537, 535), (549, 550, 539, 537), (550, 551, 541, 539), (552, 545, 529, 543), (507, 506, 552), (525, 524, 507, 552, 543), (543, 542, 525), (551, 504, 505), (541, 551, 505, 522, 523), (523, 540, 541), (479, 553, 480), (553, 554, 480), (554, 555, 480), (555, 556, 480), (481, 557, 482), (481, 558, 557), (481, 559, 558), (481, 560, 559), (561, 556, 560, 481, 480), (486, 562, 485), (486, 563, 562), (486, 564, 563), (486, 565, 564), (488, 566, 487), (566, 567, 487), (567, 568, 487), (568, 569, 487), (486, 487, 569, 565, 570), (571, 572, 573, 574), (572, 580, 579, 573), (580, 582, 581, 579), (582, 584, 583, 581), (584, 586, 585, 583), (575, 576, 577, 578), (577, 588, 587, 576), (588, 590, 589, 587), (590, 592, 591, 589), (592, 594, 593, 591), (598, 597, 596, 595), (602, 601, 600, 599), (599, 604, 603, 602), (606, 600, 601, 605), (605, 596, 595, 606), (610, 609, 608, 607), (607, 612, 611, 610), (614, 608, 609, 613), (613, 598, 597, 614), (603, 604, 611, 612), (604, 599, 610, 611), (599, 600, 609, 610), (600, 606, 613, 609), (606, 595, 598, 613), (617, 616, 615), (616, 618, 615), (618, 619, 615), (619, 620, 615), (620, 621, 615), (621, 622, 615), (622, 623, 615), (623, 617, 615), (625, 624, 616, 617), (624, 626, 618, 616), (626, 627, 619, 618), (627, 628, 620, 619), (628, 629, 621, 620), (629, 630, 622, 621), (630, 631, 623, 622), (631, 625, 617, 623), (633, 632, 624, 625), (632, 634, 626, 624), (634, 635, 627, 626), (635, 636, 628, 627), (636, 637, 629, 628), (637, 638, 630, 629), (638, 639, 631, 630), (639, 633, 625, 631), (640, 632, 633), (640, 634, 632), (640, 635, 634), (640, 636, 635), (640, 637, 636), (640, 638, 637), (640, 639, 638), (640, 633, 639)])
me_shape_indexedfaceset.polygons.foreach_set('material_index', [2, 2, 2, 2, 2, 2, 0, 0, 0, 0, 0, 0, 0, 0, 0, 0, 0, 0, 2, 2, 2, 2, 2, 2, 0, 2, 0, 0, 0, 0, 0, 0, 0, 0, 0, 0, 2, 2, 2, 2, 2, 2, 0, 0, 0, 0, 0, 0, 0, 0, 0, 0, 0, 0, 2, 2, 2, 2, 2, 2, 0, 0, 0, 0, 0, 0, 0, 0, 0, 0, 0, 0, 2, 2, 2, 0, 0, 0, 2, 2, 2, 0, 0, 0, 2, 2, 2, 0, 0, 0, 2, 2, 2, 0, 0, 0, 2, 2, 2, 2, 0, 0, 0, 0, 0, 0, 0, 0, 0, 0, 0, 0, 0, 0, 0, 0, 0, 0, 0, 0, 0, 0, 0, 0, 0, 0, 0, 0, 0, 0, 0, 0, 0, 0, 0, 0, 0, 0, 0, 0, 0, 2, 2, 2, 2, 2, 2, 2, 2, 2, 2, 2, 2, 2, 2, 2, 2, 2, 2, 2, 2, 2, 2, 2, 2, 2, 2, 2, 2, 2, 2, 2, 2, 2, 2, 2, 2, 0, 0, 0, 0, 0, 0, 0, 0, 0, 0, 0, 0, 0, 0, 0, 0, 0, 0, 0, 0, 1, 1, 1, 1, 1, 1, 1, 1, 1, 1, 1, 1, 0, 0, 0, 0, 0, 0, 0, 0, 0, 0, 0, 0, 0, 0, 0, 0, 0, 0, 0, 0, 0, 0, 0, 0, 0, 0, 0, 0, 0, 0, 0, 0, 0, 0, 0, 0, 0, 0, 0, 0, 0, 0, 0, 0, 0, 0, 1, 1, 1, 1, 1, 1, 1, 1, 1, 1, 1, 1, 1, 1, 1, 1, 1, 0, 1, 1, 1, 1, 1, 1, 1, 1, 1, 1, 0, 0, 0, 0, 0, 0, 0, 0, 0, 0, 1, 1, 1, 1, 0, 0, 0, 0, 0, 0, 0, 0, 0, 0, 0, 0, 0, 0, 0, 0, 0, 0, 0, 0, 0, 0, 0, 0, 0, 0, 0, 0, 0, 0, 0, 0, 0, 0, 0, 0, 0, 0, 0, 0, 1, 1, 1, 1, 1, 1, 1, 1, 1, 1, 1, 1, 0, 0, 0, 0, 0, 0, 0, 0, 0, 0, 0, 0, 0, 0, 0, 0, 0, 0, 0, 0, 0, 0, 0, 0, 0, 0, 0, 0, 0, 0, 0, 0, 0, 0, 0, 0, 0, 0, 0, 0, 0, 0, 0, 0, 0, 0, 1, 1, 1, 1, 1, 1, 1, 1, 1, 1, 1, 1, 1, 1, 1, 1, 1, 0, 1, 1, 1, 1, 1, 1, 1, 1, 1, 1, 0, 0, 0, 0, 0, 0, 0, 0, 0, 0, 1, 1, 1, 1, 0, 0, 0, 0, 0, 0, 0, 0, 0, 0, 0, 0, 0, 0, 0, 0, 0, 0, 0, 0, 0, 0, 0, 0, 0, 0, 0, 0, 0, 0, 0, 0])
_uv = me_shape_indexedfaceset.uv_layers.new(name='UVMap')
_uv.uv.foreach_set('vector', [0.5, 0.6, 0.5487, 0.5863, 0.6237, 0.7162, 0.5, 0.75, 0.5487, 0.5863, 0.5863, 0.55, 0.7162, 0.625, 0.6237, 0.7162, 0.5863, 0.55, 0.6, 0.5, 0.75, 0.5, 0.7162, 0.625, 0.5, 0.75, 0.6237, 0.7162, 0.7237, 0.8888, 0.5, 0.95, 0.6237, 0.7162, 0.7162, 0.625, 0.8888, 0.725, 0.7237, 0.8888, 0.7162, 0.625, 0.75, 0.5, 0.95, 0.5, 0.8888, 0.725, 0.5, 0.95, 0.7237, 0.8888, 0.7488, 0.9325, 0.5, 1.0, 0.7237, 0.8888, 0.8888, 0.725, 0.9325, 0.75, 0.7488, 0.9325, 0.8888, 0.725, 0.95, 0.5, 1.0, 0.5, 0.9325, 0.75, 0.5, 1.0, 0.7488, 0.9325, 0.7488, 0.9325, 0.5, 1.0, 0.7488, 0.9325, 0.9325, 0.75, 0.9325, 0.75, 0.7488, 0.9325, 0.9325, 0.75, 1.0, 0.5, 1.0, 0.5, 0.9325, 0.75, 0.5, 1.0, 0.7488, 0.9325, 0.7237, 0.8888, 0.5, 0.95, 0.7488, 0.9325, 0.9325, 0.75, 0.8888, 0.725, 0.7237, 0.8888, 0.9325, 0.75, 1.0, 0.5, 0.95, 0.5, 0.8888, 0.725, 0.5, 0.95, 0.7237, 0.8888, 0.6737, 0.8025, 0.5, 0.85, 0.7237, 0.8888, 0.8888, 0.725, 0.8025, 0.675, 0.6737, 0.8025, 0.8888, 0.725, 0.95, 0.5, 0.85, 0.5, 0.8025, 0.675, 0.5, 0.75, 0.3763, 0.7162, 0.4513, 0.5863, 0.5, 0.6, 0.3763, 0.7162, 0.2838, 0.625, 0.4137, 0.55, 0.4513, 0.5863, 0.2838, 0.625, 0.25, 0.5, 0.4, 0.5, 0.4137, 0.55, 0.5, 0.95, 0.2763, 0.8888, 0.3763, 0.7162, 0.5, 0.75, 0.2763, 0.8888, 0.1112, 0.725, 0.2838, 0.625, 0.3763, 0.7162, 0.1112, 0.725, 0.05, 0.5, 0.25, 0.5, 0.2838, 0.625, 0.5, 1.0, 0.2512, 0.9325, 0.2763, 0.8888, 0.5, 0.95, 0.2512, 0.9325, 0.0675, 0.75, 0.1112, 0.725, 0.2763, 0.8888, 0.0675, 0.75, 0.0, 0.5, 0.05, 0.5, 0.1112, 0.725, 0.5, 1.0, 0.2512, 0.9325, 0.2512, 0.9325, 0.5, 1.0, 0.2512, 0.9325, 0.0675, 0.75, 0.0675, 0.75, 0.2512, 0.9325, 0.0675, 0.75, 0.0, 0.5, 0.0, 0.5, 0.0675, 0.75, 0.5, 0.95, 0.2763, 0.8888, 0.2512, 0.9325, 0.5, 1.0, 0.2763, 0.8888, 0.1112, 0.725, 0.0675, 0.75, 0.2512, 0.9325, 0.1112, 0.725, 0.05, 0.5, 0.0, 0.5, 0.0675, 0.75, 0.5, 0.85, 0.3263, 0.8025, 0.2763, 0.8888, 0.5, 0.95, 0.3263, 0.8025, 0.1975, 0.675, 0.1112, 0.725, 0.2763, 0.8888, 0.1975, 0.675, 0.15, 0.5, 0.05, 0.5, 0.1112, 0.725, 0.5, 0.25, 0.6237, 0.2838, 0.5487, 0.4137, 0.5, 0.4, 0.6237, 0.2838, 0.7162, 0.375, 0.5863, 0.45, 0.5487, 0.4137, 0.7162, 0.375, 0.75, 0.5, 0.6, 0.5, 0.5863, 0.45, 0.5, 0.05, 0.7237, 0.1112, 0.6237, 0.2838, 0.5, 0.25, 0.7237, 0.1112, 0.8888, 0.275, 0.7162, 0.375, 0.6237, 0.2838, 0.8888, 0.275, 0.95, 0.5, 0.75, 0.5, 0.7162, 0.375, 0.5, 0.0, 0.7488, 0.0675, 0.7237, 0.1112, 0.5, 0.05, 0.7488, 0.0675, 0.9325, 0.25, 0.8888, 0.275, 0.7237, 0.1112, 0.9325, 0.25, 1.0, 0.5, 0.95, 0.5, 0.8888, 0.275, 0.5, 0.0, 0.7488, 0.0675, 0.7488, 0.0675, 0.5, 0.0, 0.7488, 0.0675, 0.9325, 0.25, 0.9325, 0.25, 0.7488, 0.0675, 0.9325, 0.25, 1.0, 0.5, 1.0, 0.5, 0.9325, 0.25, 0.5, 0.05, 0.7237, 0.1112, 0.7488, 0.0675, 0.5, 0.0, 0.7237, 0.1112, 0.8888, 0.275, 0.9325, 0.25, 0.7488, 0.0675, 0.8888, 0.275, 0.95, 0.5, 1.0, 0.5, 0.9325, 0.25, 0.5, 0.15, 0.6737, 0.1975, 0.7237, 0.1112, 0.5, 0.05, 0.6737, 0.1975, 0.8025, 0.325, 0.8888, 0.275, 0.7237, 0.1112, 0.8025, 0.325, 0.85, 0.5, 0.95, 0.5, 0.8888, 0.275, 0.5, 0.4, 0.4513, 0.4137, 0.3763, 0.2838, 0.5, 0.25, 0.4513, 0.4137, 0.4137, 0.45, 0.2838, 0.375, 0.3763, 0.2838, 0.4137, 0.45, 0.4, 0.5, 0.25, 0.5, 0.2838, 0.375, 0.5, 0.25, 0.3763, 0.2838, 0.2763, 0.1112, 0.5, 0.05, 0.3763, 0.2838, 0.2838, 0.375, 0.1112, 0.275, 0.2763, 0.1112, 0.2838, 0.375, 0.25, 0.5, 0.05, 0.5, 0.1112, 0.275, 0.5, 0.05, 0.2763, 0.1112, 0.2512, 0.0675, 0.5, 0.0, 0.2763, 0.1112, 0.1112, 0.275, 0.0675, 0.25, 0.2512, 0.0675, 0.1112, 0.275, 0.05, 0.5, 0.0, 0.5, 0.0675, 0.25, 0.5, 0.0, 0.2512, 0.0675, 0.2512, 0.0675, 0.5, 0.0, 0.2512, 0.0675, 0.0675, 0.25, 0.0675, 0.25, 0.2512, 0.0675, 0.0675, 0.25, 0.0, 0.5, 0.0, 0.5, 0.0675, 0.25, 0.5, 0.0, 0.2512, 0.0675, 0.2763, 0.1112, 0.5, 0.05, 0.2512, 0.0675, 0.0675, 0.25, 0.1112, 0.275, 0.2763, 0.1112, 0.0675, 0.25, 0.0, 0.5, 0.05, 0.5, 0.1112, 0.275, 0.5, 0.05, 0.2763, 0.1112, 0.3263, 0.1975, 0.5, 0.15, 0.2763, 0.1112, 0.1112, 0.275, 0.1975, 0.325, 0.3263, 0.1975, 0.1112, 0.275, 0.05, 0.5, 0.15, 0.5, 0.1975, 0.325, 0.9474, 0.5429, 1.0, 0.5696, 1.0, 0.5, 0.9474, 0.5, 0.9474, 0.5768, 1.0, 0.6232, 1.0, 0.5696, 0.9474, 0.5429, 0.9474, 0.5768, 0.9474, 0.5893, 1.0, 0.6429, 1.0, 0.6232, 0.05263, 0.7125, 0.05263, 0.5, 0.0, 0.5, 0.0, 0.7482, 0.0, 0.7482, 0.0, 0.9321, 0.05263, 0.8696, 0.05263, 0.7125, 0.0, 0.9321, 0.0, 1.0, 0.05263, 0.9286, 0.05263, 0.8696, 0.9474, 0.5, 1.0, 0.5, 1.0, 0.4304, 0.9474, 0.4571, 0.9474, 0.4571, 1.0, 0.4304, 1.0, 0.3768, 0.9474, 0.4232, 1.0, 0.3768, 1.0, 0.3571, 0.9474, 0.4107, 0.9474, 0.4232, 0.0, 0.2518, 0.0, 0.5, 0.05263, 0.5, 0.05263, 0.2875, 0.05263, 0.2875, 0.05263, 0.1304, 0.0, 0.06786, 0.0, 0.2518, 0.05263, 0.1304, 0.05263, 0.07143, 0.0, 0.0, 0.0, 0.06786, 0.9474, 0.5, 1.0, 0.5, 1.0, 0.5696, 0.9474, 0.5429, 0.9474, 0.5429, 1.0, 0.5696, 1.0, 0.6232, 0.9474, 0.5768, 1.0, 0.6232, 1.0, 0.6429, 0.9474, 0.5893, 0.9474, 0.5768, 0.0, 0.7482, 0.0, 0.5, 0.05263, 0.5, 0.05263, 0.7125, 0.05263, 0.7125, 0.05263, 0.8696, 0.0, 0.9321, 0.0, 0.7482, 0.05263, 0.8696, 0.05263, 0.9286, 0.0, 1.0, 0.0, 0.9321, 0.9474, 0.4571, 1.0, 0.4304, 1.0, 0.5, 0.9474, 0.5, 0.9474, 0.4232, 1.0, 0.3768, 1.0, 0.4304, 0.9474, 0.4571, 0.9474, 0.4232, 0.9474, 0.4107, 1.0, 0.3571, 1.0, 0.3768, 0.05263, 0.2875, 0.05263, 0.5, 0.0, 0.5, 0.0, 0.2518, 0.0, 0.2518, 0.0, 0.06786, 0.05263, 0.1304, 0.05263, 0.2875, 0.0, 0.06786, 0.0, 0.0, 0.05263, 0.07143, 0.05263, 0.1304, 0.5, 0.5, 1.0, 0.5, 0.93, 0.75, 0.74, 0.93, 0.5, 1.0, 0.5, 1.0, 0.26, 0.93, 0.07, 0.75, 0.0, 0.5, 0.5, 0.5, 0.5, 0.0, 0.74, 0.07, 0.93, 0.25, 1.0, 0.5, 0.5, 0.5, 0.5, 0.5, 0.0, 0.5, 0.07, 0.25, 0.26, 0.07, 0.5, 0.0, 0.9313, 0.75, 1.0, 0.5, 0.5, 0.5, 0.5, 1.0, 0.7479, 0.9313, 0.2521, 0.9313, 0.5, 1.0, 0.5, 0.5, 0.0, 0.5, 0.06875, 0.75, 0.7479, 0.06875, 0.5, 0.0, 0.5, 0.5, 1.0, 0.5, 0.9313, 0.25, 0.06875, 0.25, 0.0, 0.5, 0.5, 0.5, 0.5, 0.0, 0.2521, 0.06875, 0.5, 1.0, 0.7475, 0.9325, 0.7475, 0.9325, 0.5, 1.0, 0.7475, 0.9325, 0.9325, 0.75, 0.9325, 0.75, 0.7475, 0.9325, 0.9325, 0.75, 1.0, 0.5, 1.0, 0.5, 0.9325, 0.75, 1.0, 0.5, 0.9325, 0.2525, 0.9325, 0.2525, 1.0, 0.5, 0.9325, 0.2525, 0.75, 0.0675, 0.75, 0.0675, 0.9325, 0.2525, 0.75, 0.0675, 0.5, 0.0, 0.5, 0.0, 0.75, 0.0675, 0.5, 0.0, 0.2525, 0.0675, 0.2525, 0.0675, 0.5, 0.0, 0.2525, 0.0675, 0.0675, 0.25, 0.0675, 0.25, 0.2525, 0.0675, 0.0675, 0.25, 0.0, 0.5, 0.0, 0.5, 0.0675, 0.25, 0.0, 0.5, 0.0675, 0.7475, 0.0675, 0.7475, 0.0, 0.5, 0.0675, 0.7475, 0.25, 0.9325, 0.25, 0.9325, 0.0675, 0.7475, 0.25, 0.9325, 0.5, 1.0, 0.5, 1.0, 0.25, 0.9325, 0.5, 1.0, 0.7475, 0.9325, 0.685, 0.8225, 0.5, 0.875, 0.7475, 0.9325, 0.9325, 0.75, 0.8225, 0.6875, 0.685, 0.8225, 0.9325, 0.75, 1.0, 0.5, 0.875, 0.5, 0.8225, 0.6875, 1.0, 0.5, 0.9325, 0.2525, 0.8225, 0.315, 0.875, 0.5, 0.9325, 0.2525, 0.75, 0.0675, 0.6875, 0.1775, 0.8225, 0.315, 0.75, 0.0675, 0.5, 0.0, 0.5, 0.125, 0.6875, 0.1775, 0.5, 0.0, 0.2525, 0.0675, 0.315, 0.1775, 0.5, 0.125, 0.2525, 0.0675, 0.0675, 0.25, 0.1775, 0.3125, 0.315, 0.1775, 0.0675, 0.25, 0.0, 0.5, 0.125, 0.5, 0.1775, 0.3125, 0.0, 0.5, 0.0675, 0.7475, 0.1775, 0.685, 0.125, 0.5, 0.0675, 0.7475, 0.25, 0.9325, 0.3125, 0.8225, 0.1775, 0.685, 0.25, 0.9325, 0.5, 1.0, 0.5, 0.875, 0.3125, 0.8225, 0.25, 0.9325, 0.0675, 0.7475, 0.0, 0.5, 0.0675, 0.25, 0.2525, 0.0675, 0.5, 0.0, 0.75, 0.0675, 0.9325, 0.2525, 1.0, 0.5, 0.9325, 0.75, 0.7475, 0.9325, 0.5, 1.0, 0.5, 1.0, 0.7467, 0.93, 0.6467, 0.7567, 0.5, 0.8, 0.7467, 0.93, 0.93, 0.75, 0.7567, 0.65, 0.6467, 0.7567, 0.93, 0.75, 1.0, 0.5, 0.8, 0.5, 0.7567, 0.65, 1.0, 0.5, 0.93, 0.2533, 0.7567, 0.3533, 0.8, 0.5, 0.93, 0.2533, 0.75, 0.07, 0.65, 0.2433, 0.7567, 0.3533, 0.75, 0.07, 0.5, 0.0, 0.5, 0.2, 0.65, 0.2433, 0.5, 0.0, 0.2533, 0.07, 0.3533, 0.2433, 0.5, 0.2, 0.2533, 0.07, 0.07, 0.25, 0.2433, 0.35, 0.3533, 0.2433, 0.07, 0.25, 0.0, 0.5, 0.2, 0.5, 0.2433, 0.35, 0.0, 0.5, 0.07, 0.7467, 0.2433, 0.6467, 0.2, 0.5, 0.07, 0.7467, 0.25, 0.93, 0.35, 0.7567, 0.2433, 0.6467, 0.25, 0.93, 0.5, 1.0, 0.5, 0.8, 0.35, 0.7567, 0.5, 1.0, 0.7444, 0.9278, 0.6611, 0.7833, 0.5, 0.8333, 0.7444, 0.9278, 0.9278, 0.75, 0.7833, 0.6667, 0.6611, 0.7833, 0.9278, 0.75, 1.0, 0.5, 0.8333, 0.5, 0.7833, 0.6667, 1.0, 0.5, 0.9278, 0.2556, 0.7833, 0.3389, 0.8333, 0.5, 0.9278, 0.2556, 0.75, 0.07222, 0.6667, 0.2167, 0.7833, 0.3389, 0.75, 0.07222, 0.5, 0.0, 0.5, 0.1667, 0.6667, 0.2167, 0.5, 0.0, 0.2556, 0.07222, 0.3389, 0.2167, 0.5, 0.1667, 0.2556, 0.07222, 0.07222, 0.25, 0.2167, 0.3333, 0.3389, 0.2167, 0.07222, 0.25, 0.0, 0.5, 0.1667, 0.5, 0.2167, 0.3333, 0.0, 0.5, 0.07222, 0.7444, 0.2167, 0.6611, 0.1667, 0.5, 0.07222, 0.7444, 0.25, 0.9278, 0.3333, 0.7833, 0.2167, 0.6611, 0.25, 0.9278, 0.5, 1.0, 0.5, 0.8333, 0.3333, 0.7833, 0.5, 0.8333, 0.6611, 0.7833, 0.5778, 0.6389, 0.5, 0.6667, 0.6611, 0.7833, 0.7833, 0.6667, 0.6389, 0.5833, 0.5778, 0.6389, 0.7833, 0.6667, 0.8333, 0.5, 0.6667, 0.5, 0.6389, 0.5833, 0.8333, 0.5, 0.7833, 0.3389, 0.6389, 0.4222, 0.6667, 0.5, 0.7833, 0.3389, 0.6667, 0.2167, 0.5833, 0.3611, 0.6389, 0.4222, 0.6667, 0.2167, 0.5, 0.1667, 0.5, 0.3333, 0.5833, 0.3611, 0.5, 0.1667, 0.3389, 0.2167, 0.4222, 0.3611, 0.5, 0.3333, 0.3389, 0.2167, 0.2167, 0.3333, 0.3611, 0.4167, 0.4222, 0.3611, 0.2167, 0.3333, 0.1667, 0.5, 0.3333, 0.5, 0.3611, 0.4167, 0.1667, 0.5, 0.2167, 0.6611, 0.3611, 0.5778, 0.3333, 0.5, 0.2167, 0.6611, 0.3333, 0.7833, 0.4167, 0.6389, 0.3611, 0.5778, 0.3333, 0.7833, 0.5, 0.8333, 0.5, 0.6667, 0.4167, 0.6389, 0.5, 0.6667, 0.5778, 0.6389, 0.5, 0.5, 0.5778, 0.6389, 0.6389, 0.5833, 0.5, 0.5, 0.6389, 0.5833, 0.6667, 0.5, 0.5, 0.5, 0.6667, 0.5, 0.6389, 0.4222, 0.5, 0.5, 0.6389, 0.4222, 0.5833, 0.3611, 0.5, 0.5, 0.5833, 0.3611, 0.5, 0.3333, 0.5, 0.5, 0.5, 0.3333, 0.4222, 0.3611, 0.5, 0.5, 0.4222, 0.3611, 0.3611, 0.4167, 0.5, 0.5, 0.3611, 0.4167, 0.3333, 0.5, 0.5, 0.5, 0.3333, 0.5, 0.3611, 0.5778, 0.5, 0.5, 0.3611, 0.5778, 0.4167, 0.6389, 0.5, 0.5, 0.4167, 0.6389, 0.5, 0.6667, 0.5, 0.5, 0.5, 1.0, 0.748, 0.932, 0.74, 0.916, 0.5, 0.984, 0.748, 0.932, 0.932, 0.748, 0.916, 0.74, 0.74, 0.916, 0.932, 0.748, 1.0, 0.5, 0.984, 0.5, 0.916, 0.74, 1.0, 0.5, 0.932, 0.252, 0.916, 0.26, 0.984, 0.5, 0.932, 0.252, 0.748, 0.068, 0.74, 0.084, 0.916, 0.26, 0.748, 0.068, 0.5, 0.0, 0.5, 0.016, 0.74, 0.084, 0.5, 0.0, 0.252, 0.068, 0.26, 0.084, 0.5, 0.016, 0.252, 0.068, 0.068, 0.252, 0.084, 0.26, 0.26, 0.084, 0.068, 0.252, 0.0, 0.5, 0.016, 0.5, 0.084, 0.26, 0.0, 0.5, 0.068, 0.748, 0.084, 0.74, 0.016, 0.5, 0.068, 0.748, 0.252, 0.932, 0.26, 0.916, 0.084, 0.74, 0.252, 0.932, 0.5, 1.0, 0.5, 0.984, 0.26, 0.916, 0.0, 0.6658, 0.06667, 0.9948, 0.1961, 0.8982, 0.1471, 0.6658, 0.8039, 0.9008, 0.8529, 0.6658, 1.0, 0.6658, 0.9333, 1.0, 0.8529, 0.6658, 0.8039, 0.4334, 0.9333, 0.3368, 1.0, 0.6658, 0.8039, 0.4334, 0.6765, 0.2611, 0.751, 0.08877, 0.9333, 0.3368, 0.6765, 0.2611, 0.5, 0.1958, 0.5, 0.0, 0.751, 0.08877, 0.5, 0.1958, 0.3255, 0.2611, 0.2529, 0.08877, 0.5, 0.0, 0.3255, 0.2611, 0.1961, 0.4308, 0.06667, 0.3316, 0.2529, 0.08877, 0.1961, 0.4308, 0.1471, 0.6658, 0.0, 0.6658, 0.06667, 0.3316, 0.4169, 1.0, 0.6055, 0.9684, 0.2138, 0.693, 0.2138, 0.6875, 0.5753, 0.9451, 0.4018, 0.9753, 0.4169, 0.0, 0.6055, 0.03159, 0.2138, 0.307, 0.2138, 0.3125, 0.5753, 0.05494, 0.4018, 0.02472, 0.3945, 0.3764, 0.3447, 0.3935, 0.2776, 0.2507, 0.3945, 0.2115, 0.3447, 0.3935, 0.3078, 0.4382, 0.1914, 0.3558, 0.2776, 0.2507, 0.3078, 0.4382, 0.2938, 0.5, 0.1595, 0.5, 0.1914, 0.3558, 0.2938, 0.5, 0.3078, 0.5611, 0.1914, 0.6435, 0.1595, 0.5, 0.3078, 0.5611, 0.3442, 0.6065, 0.277, 0.7493, 0.1914, 0.6435, 0.3442, 0.6065, 0.3945, 0.6236, 0.3945, 0.7885, 0.277, 0.7493, 0.3945, 0.6236, 0.4443, 0.6065, 0.5115, 0.7493, 0.3945, 0.7885, 0.4449, 0.3935, 0.3945, 0.3764, 0.3945, 0.2115, 0.512, 0.2507, 0.3945, 0.0158, 0.1981, 0.08036, 0.2233, 0.1339, 0.3945, 0.07761, 0.1981, 0.08036, 0.0526, 0.2576, 0.09625, 0.2885, 0.2233, 0.1339, 0.0526, 0.2576, 0.0, 0.5, 0.05036, 0.5, 0.09625, 0.2885, 0.0, 0.5, 0.0526, 0.7411, 0.09625, 0.7102, 0.05036, 0.5, 0.0526, 0.7411, 0.197, 0.9196, 0.2222, 0.8661, 0.09625, 0.7102, 0.197, 0.9196, 0.3945, 0.9842, 0.3945, 0.9224, 0.2222, 0.8661, 0.3945, 0.9842, 0.5909, 0.9196, 0.5658, 0.8661, 0.3945, 0.9224, 0.5921, 0.08036, 0.3945, 0.0158, 0.3945, 0.07761, 0.5669, 0.1339, 0.3945, 0.4279, 0.366, 0.4382, 0.324, 0.3482, 0.3945, 0.3249, 0.366, 0.4382, 0.3442, 0.4636, 0.2708, 0.4121, 0.324, 0.3482, 0.3442, 0.4636, 0.3358, 0.5, 0.2518, 0.5, 0.2708, 0.4121, 0.3358, 0.5, 0.3442, 0.535, 0.2708, 0.5865, 0.2518, 0.5, 0.3442, 0.535, 0.3649, 0.5618, 0.3229, 0.6518, 0.2708, 0.5865, 0.3649, 0.5618, 0.3945, 0.5721, 0.3945, 0.6751, 0.3229, 0.6518, 0.3945, 0.5721, 0.4231, 0.5618, 0.465, 0.6518, 0.3945, 0.6751, 0.4242, 0.4382, 0.3945, 0.4279, 0.3945, 0.3249, 0.4661, 0.3482, 0.3945, 0.2115, 0.2776, 0.2507, 0.1981, 0.08036, 0.3945, 0.0158, 0.2776, 0.2507, 0.1914, 0.3558, 0.0526, 0.2576, 0.1981, 0.08036, 0.1914, 0.3558, 0.1595, 0.5, 0.0, 0.5, 0.0526, 0.2576, 0.1595, 0.5, 0.1914, 0.6435, 0.0526, 0.7411, 0.0, 0.5, 0.1914, 0.6435, 0.277, 0.7493, 0.197, 0.9196, 0.0526, 0.7411, 0.277, 0.7493, 0.3945, 0.7885, 0.3945, 0.9842, 0.197, 0.9196, 0.3945, 0.7885, 0.5115, 0.7493, 0.5909, 0.9196, 0.3945, 0.9842, 0.512, 0.2507, 0.3945, 0.2115, 0.3945, 0.0158, 0.5921, 0.08036, 0.3945, 0.07761, 0.2233, 0.1339, 0.366, 0.4382, 0.3945, 0.4279, 0.2233, 0.1339, 0.09625, 0.2885, 0.3442, 0.4636, 0.366, 0.4382, 0.09625, 0.2885, 0.05036, 0.5, 0.3358, 0.5, 0.3442, 0.4636, 0.05036, 0.5, 0.09625, 0.7102, 0.3442, 0.535, 0.3358, 0.5, 0.09625, 0.7102, 0.2222, 0.8661, 0.3649, 0.5618, 0.3442, 0.535, 0.2222, 0.8661, 0.3945, 0.9224, 0.3945, 0.5721, 0.3649, 0.5618, 0.3945, 0.9224, 0.5658, 0.8661, 0.4231, 0.5618, 0.3945, 0.5721, 0.5669, 0.1339, 0.3945, 0.07761, 0.3945, 0.4279, 0.4242, 0.4382, 0.3945, 0.3249, 0.324, 0.3482, 0.324, 0.3482, 0.3945, 0.3249, 0.324, 0.3482, 0.2708, 0.4121, 0.2708, 0.4121, 0.324, 0.3482, 0.2708, 0.4121, 0.2518, 0.5, 0.2518, 0.5, 0.2708, 0.4121, 0.2518, 0.5, 0.2708, 0.5865, 0.2708, 0.5865, 0.2518, 0.5, 0.2708, 0.5865, 0.3229, 0.6518, 0.3229, 0.6518, 0.2708, 0.5865, 0.3229, 0.6518, 0.3945, 0.6751, 0.3945, 0.6751, 0.3229, 0.6518, 0.3945, 0.6751, 0.465, 0.6518, 0.465, 0.6518, 0.3945, 0.6751, 0.4661, 0.3482, 0.3945, 0.3249, 0.3945, 0.3249, 0.4661, 0.3482, 0.4661, 0.3482, 0.4449, 0.3935, 0.512, 0.2507, 0.4661, 0.3482, 0.4661, 0.3482, 0.512, 0.2507, 0.5921, 0.08036, 0.5669, 0.1339, 0.5669, 0.1339, 0.4242, 0.4382, 0.4661, 0.3482, 0.5115, 0.7493, 0.4443, 0.6065, 0.465, 0.6518, 0.5658, 0.8661, 0.5909, 0.9196, 0.5115, 0.7493, 0.465, 0.6518, 0.465, 0.6518, 0.465, 0.6518, 0.4231, 0.5618, 0.5658, 0.8661, 0.2138, 0.693, 0.7689, 0.9169, 0.6055, 0.9684, 0.2138, 0.693, 0.8942, 0.8516, 0.7689, 0.9169, 0.2138, 0.693, 0.9731, 0.774, 0.8942, 0.8516, 0.2138, 0.693, 1.0, 0.6909, 0.9731, 0.774, 0.5753, 0.9451, 0.7264, 0.8984, 0.2138, 0.6875, 0.7264, 0.8984, 0.8411, 0.8372, 0.2138, 0.6875, 0.8411, 0.8372, 0.9138, 0.7658, 0.2138, 0.6875, 0.9138, 0.7658, 0.9396, 0.6896, 0.2138, 0.6875, 0.2138, 0.693, 0.2138, 0.6875, 0.9396, 0.6896, 1.0, 0.6909, 0.2138, 0.693, 0.6055, 0.03159, 0.7689, 0.0831, 0.2138, 0.307, 0.7689, 0.0831, 0.8942, 0.1484, 0.2138, 0.307, 0.8942, 0.1484, 0.9731, 0.226, 0.2138, 0.307, 0.9731, 0.226, 1.0, 0.3091, 0.2138, 0.307, 0.2138, 0.3125, 0.7264, 0.1016, 0.5753, 0.05494, 0.2138, 0.3125, 0.8411, 0.1628, 0.7264, 0.1016, 0.2138, 0.3125, 0.9138, 0.2342, 0.8411, 0.1628, 0.2138, 0.3125, 0.9396, 0.3104, 0.9138, 0.2342, 0.2138, 0.307, 1.0, 0.3091, 0.9396, 0.3104, 0.2138, 0.3125, 0.2138, 0.307, 1.0, 0.02526, 0.9684, 0.3405, 0.9451, 0.29, 0.9753, 0.0, 0.9684, 0.3405, 0.9169, 0.6137, 0.8984, 0.5426, 0.9451, 0.29, 0.9169, 0.6137, 0.8516, 0.8232, 0.8372, 0.7343, 0.8984, 0.5426, 0.8516, 0.8232, 0.774, 0.9551, 0.7658, 0.8559, 0.8372, 0.7343, 0.774, 0.9551, 0.6909, 1.0, 0.6896, 0.899, 0.7658, 0.8559, 0.0, 0.02526, 0.03159, 0.3405, 0.05494, 0.29, 0.02472, 0.0, 0.05494, 0.29, 0.1016, 0.5426, 0.0831, 0.6137, 0.03159, 0.3405, 0.1016, 0.5426, 0.1628, 0.7343, 0.1484, 0.8232, 0.0831, 0.6137, 0.1628, 0.7343, 0.2342, 0.8559, 0.226, 0.9551, 0.1484, 0.8232, 0.2342, 0.8559, 0.3104, 0.899, 0.3091, 1.0, 0.226, 0.9551, 0.0, 0.8009, 0.06383, 0.8982, 0.06383, 1.0, 0.0, 0.9027, 0.7872, 0.2127, 0.5, 0.0, 0.5, 0.2036, 0.752, 0.3891, 0.752, 0.3891, 0.9362, 0.8982, 1.0, 0.7964, 0.7872, 0.2127, 0.248, 0.3891, 0.5, 0.2036, 0.5, 0.0, 0.2111, 0.2127, 0.2111, 0.2127, 0.0, 0.8009, 0.06383, 0.8982, 0.248, 0.3891, 0.752, 0.4909, 0.5, 0.3054, 0.5, 0.1018, 0.7872, 0.3145, 0.7872, 0.3145, 1.0, 0.8982, 0.9362, 1.0, 0.752, 0.4909, 0.2111, 0.3145, 0.5, 0.1018, 0.5, 0.3054, 0.248, 0.4909, 0.248, 0.4909, 0.06383, 1.0, 0.0, 0.9027, 0.2111, 0.3145, 0.9362, 1.0, 1.0, 0.8982, 1.0, 0.7964, 0.9362, 0.8982, 1.0, 0.8982, 0.7872, 0.3145, 0.7872, 0.2127, 1.0, 0.7964, 0.7872, 0.3145, 0.5, 0.1018, 0.5, 0.0, 0.7872, 0.2127, 0.5, 0.1018, 0.2111, 0.3145, 0.2111, 0.2127, 0.5, 0.0, 0.2111, 0.3145, 0.0, 0.9027, 0.0, 0.8009, 0.2111, 0.2127, 1.0, 0.5, 0.9643, 0.29, 0.9643, 0.2, 1.0, 0.5, 0.9643, 0.5, 0.9643, 0.29, 1.0, 0.5, 0.9643, 0.71, 0.9643, 0.5, 1.0, 0.5, 0.9643, 0.8, 0.9643, 0.71, 1.0, 0.5, 0.9643, 0.71, 0.9643, 0.8, 1.0, 0.5, 0.9643, 0.5, 0.9643, 0.71, 1.0, 0.5, 0.9643, 0.29, 0.9643, 0.5, 1.0, 0.5, 0.9643, 0.2, 0.9643, 0.29, 0.9643, 0.2, 0.9643, 0.29, 0.8214, 0.15, 0.8214, 0.0, 0.9643, 0.29, 0.9643, 0.5, 0.8214, 0.5, 0.8214, 0.15, 0.9643, 0.5, 0.9643, 0.71, 0.8214, 0.85, 0.8214, 0.5, 0.9643, 0.71, 0.9643, 0.8, 0.8214, 1.0, 0.8214, 0.85, 0.9643, 0.8, 0.9643, 0.71, 0.8214, 0.85, 0.8214, 1.0, 0.9643, 0.71, 0.9643, 0.5, 0.8214, 0.5, 0.8214, 0.85, 0.9643, 0.5, 0.9643, 0.29, 0.8214, 0.15, 0.8214, 0.5, 0.9643, 0.29, 0.9643, 0.2, 0.8214, 0.0, 0.8214, 0.15, 0.8214, 0.0, 0.8214, 0.15, 0.6429, 0.3933, 0.6429, 0.35, 0.8214, 0.15, 0.8214, 0.5, 0.6429, 0.5, 0.6429, 0.3933, 0.8214, 0.5, 0.8214, 0.85, 0.6429, 0.6067, 0.6429, 0.5, 0.8214, 0.85, 0.8214, 1.0, 0.6429, 0.65, 0.6429, 0.6067, 0.8214, 1.0, 0.8214, 0.85, 0.6429, 0.6067, 0.6429, 0.65, 0.8214, 0.85, 0.8214, 0.5, 0.6429, 0.5, 0.6429, 0.6067, 0.8214, 0.5, 0.8214, 0.15, 0.6429, 0.3933, 0.6429, 0.5, 0.8214, 0.15, 0.8214, 0.0, 0.6429, 0.35, 0.6429, 0.3933, 0.6429, 0.35, 0.6429, 0.3933, 0.0, 0.5, 0.6429, 0.3933, 0.6429, 0.5, 0.0, 0.5, 0.6429, 0.5, 0.6429, 0.6067, 0.0, 0.5, 0.6429, 0.6067, 0.6429, 0.65, 0.0, 0.5, 0.6429, 0.65, 0.6429, 0.6067, 0.0, 0.5, 0.6429, 0.6067, 0.6429, 0.5, 0.0, 0.5, 0.6429, 0.5, 0.6429, 0.3933, 0.0, 0.5, 0.6429, 0.3933, 0.6429, 0.35, 0.0, 0.5, 0.1471, 0.3342, 0.1961, 0.1018, 0.06667, 0.005224, 0.0, 0.3342, 0.9333, 0.0, 1.0, 0.3342, 0.8529, 0.3342, 0.8039, 0.09922, 1.0, 0.3342, 0.9333, 0.6632, 0.8039, 0.5666, 0.8529, 0.3342, 0.9333, 0.6632, 0.751, 0.9112, 0.6765, 0.7389, 0.8039, 0.5666, 0.751, 0.9112, 0.5, 1.0, 0.5, 0.8042, 0.6765, 0.7389, 0.5, 1.0, 0.2529, 0.9112, 0.3255, 0.7389, 0.5, 0.8042, 0.2529, 0.9112, 0.06667, 0.6684, 0.1961, 0.5692, 0.3255, 0.7389, 0.06667, 0.6684, 0.0, 0.3342, 0.1471, 0.3342, 0.1961, 0.5692, 0.7862, 0.693, 0.3945, 0.9684, 0.5831, 1.0, 0.5982, 0.9753, 0.4247, 0.9451, 0.7862, 0.6875, 0.7862, 0.307, 0.3945, 0.03159, 0.5831, 0.0, 0.5982, 0.02472, 0.4247, 0.05494, 0.7862, 0.3125, 0.6055, 0.2115, 0.7224, 0.2507, 0.6553, 0.3935, 0.6055, 0.3764, 0.7224, 0.2507, 0.8086, 0.3558, 0.6922, 0.4382, 0.6553, 0.3935, 0.8086, 0.3558, 0.8405, 0.5, 0.7062, 0.5, 0.6922, 0.4382, 0.8405, 0.5, 0.8086, 0.6435, 0.6922, 0.5611, 0.7062, 0.5, 0.8086, 0.6435, 0.723, 0.7493, 0.6558, 0.6065, 0.6922, 0.5611, 0.723, 0.7493, 0.6055, 0.7885, 0.6055, 0.6236, 0.6558, 0.6065, 0.6055, 0.7885, 0.4885, 0.7493, 0.5557, 0.6065, 0.6055, 0.6236, 0.488, 0.2507, 0.6055, 0.2115, 0.6055, 0.3764, 0.5551, 0.3935, 0.6055, 0.07761, 0.7767, 0.1339, 0.8019, 0.08036, 0.6055, 0.0158, 0.7767, 0.1339, 0.9037, 0.2885, 0.9474, 0.2576, 0.8019, 0.08036, 0.9037, 0.2885, 0.9496, 0.5, 1.0, 0.5, 0.9474, 0.2576, 0.9496, 0.5, 0.9037, 0.7102, 0.9474, 0.7411, 1.0, 0.5, 0.9037, 0.7102, 0.7778, 0.8661, 0.803, 0.9196, 0.9474, 0.7411, 0.7778, 0.8661, 0.6055, 0.9224, 0.6055, 0.9842, 0.803, 0.9196, 0.6055, 0.9224, 0.4342, 0.8661, 0.4091, 0.9196, 0.6055, 0.9842, 0.4331, 0.1339, 0.6055, 0.07761, 0.6055, 0.0158, 0.4079, 0.08036, 0.6055, 0.3249, 0.676, 0.3482, 0.634, 0.4382, 0.6055, 0.4279, 0.676, 0.3482, 0.7292, 0.4121, 0.6558, 0.4636, 0.634, 0.4382, 0.7292, 0.4121, 0.7482, 0.5, 0.6642, 0.5, 0.6558, 0.4636, 0.7482, 0.5, 0.7292, 0.5865, 0.6558, 0.535, 0.6642, 0.5, 0.7292, 0.5865, 0.6771, 0.6518, 0.6351, 0.5618, 0.6558, 0.535, 0.6771, 0.6518, 0.6055, 0.6751, 0.6055, 0.5721, 0.6351, 0.5618, 0.6055, 0.6751, 0.535, 0.6518, 0.5769, 0.5618, 0.6055, 0.5721, 0.5339, 0.3482, 0.6055, 0.3249, 0.6055, 0.4279, 0.5758, 0.4382, 0.6055, 0.0158, 0.8019, 0.08036, 0.7224, 0.2507, 0.6055, 0.2115, 0.8019, 0.08036, 0.9474, 0.2576, 0.8086, 0.3558, 0.7224, 0.2507, 0.9474, 0.2576, 1.0, 0.5, 0.8405, 0.5, 0.8086, 0.3558, 1.0, 0.5, 0.9474, 0.7411, 0.8086, 0.6435, 0.8405, 0.5, 0.9474, 0.7411, 0.803, 0.9196, 0.723, 0.7493, 0.8086, 0.6435, 0.803, 0.9196, 0.6055, 0.9842, 0.6055, 0.7885, 0.723, 0.7493, 0.6055, 0.9842, 0.4091, 0.9196, 0.4885, 0.7493, 0.6055, 0.7885, 0.4079, 0.08036, 0.6055, 0.0158, 0.6055, 0.2115, 0.488, 0.2507, 0.6055, 0.4279, 0.634, 0.4382, 0.7767, 0.1339, 0.6055, 0.07761, 0.634, 0.4382, 0.6558, 0.4636, 0.9037, 0.2885, 0.7767, 0.1339, 0.6558, 0.4636, 0.6642, 0.5, 0.9496, 0.5, 0.9037, 0.2885, 0.6642, 0.5, 0.6558, 0.535, 0.9037, 0.7102, 0.9496, 0.5, 0.6558, 0.535, 0.6351, 0.5618, 0.7778, 0.8661, 0.9037, 0.7102, 0.6351, 0.5618, 0.6055, 0.5721, 0.6055, 0.9224, 0.7778, 0.8661, 0.6055, 0.5721, 0.5769, 0.5618, 0.4342, 0.8661, 0.6055, 0.9224, 0.5758, 0.4382, 0.6055, 0.4279, 0.6055, 0.07761, 0.4331, 0.1339, 0.6055, 0.3249, 0.676, 0.3482, 0.676, 0.3482, 0.6055, 0.3249, 0.676, 0.3482, 0.7292, 0.4121, 0.7292, 0.4121, 0.676, 0.3482, 0.7292, 0.4121, 0.7482, 0.5, 0.7482, 0.5, 0.7292, 0.4121, 0.7482, 0.5, 0.7292, 0.5865, 0.7292, 0.5865, 0.7482, 0.5, 0.7292, 0.5865, 0.6771, 0.6518, 0.6771, 0.6518, 0.7292, 0.5865, 0.6771, 0.6518, 0.6055, 0.6751, 0.6055, 0.6751, 0.6771, 0.6518, 0.6055, 0.6751, 0.535, 0.6518, 0.535, 0.6518, 0.6055, 0.6751, 0.5339, 0.3482, 0.6055, 0.3249, 0.6055, 0.3249, 0.5339, 0.3482, 0.488, 0.2507, 0.5551, 0.3935, 0.5339, 0.3482, 0.4331, 0.1339, 0.4079, 0.08036, 0.488, 0.2507, 0.5339, 0.3482, 0.5339, 0.3482, 0.5339, 0.3482, 0.5758, 0.4382, 0.4331, 0.1339, 0.535, 0.6518, 0.5557, 0.6065, 0.4885, 0.7493, 0.535, 0.6518, 0.535, 0.6518, 0.4885, 0.7493, 0.4091, 0.9196, 0.4342, 0.8661, 0.4342, 0.8661, 0.5769, 0.5618, 0.535, 0.6518, 0.3945, 0.9684, 0.2311, 0.9169, 0.7862, 0.693, 0.2311, 0.9169, 0.1058, 0.8516, 0.7862, 0.693, 0.1058, 0.8516, 0.02686, 0.774, 0.7862, 0.693, 0.02686, 0.774, 0.0, 0.6909, 0.7862, 0.693, 0.7862, 0.6875, 0.2736, 0.8984, 0.4247, 0.9451, 0.7862, 0.6875, 0.1589, 0.8372, 0.2736, 0.8984, 0.7862, 0.6875, 0.08618, 0.7658, 0.1589, 0.8372, 0.7862, 0.6875, 0.06044, 0.6896, 0.08618, 0.7658, 0.7862, 0.693, 0.0, 0.6909, 0.06044, 0.6896, 0.7862, 0.6875, 0.7862, 0.693, 0.7862, 0.307, 0.2311, 0.0831, 0.3945, 0.03159, 0.7862, 0.307, 0.1058, 0.1484, 0.2311, 0.0831, 0.7862, 0.307, 0.02686, 0.226, 0.1058, 0.1484, 0.7862, 0.307, 0.0, 0.3091, 0.02686, 0.226, 0.4247, 0.05494, 0.2736, 0.1016, 0.7862, 0.3125, 0.2736, 0.1016, 0.1589, 0.1628, 0.7862, 0.3125, 0.1589, 0.1628, 0.08618, 0.2342, 0.7862, 0.3125, 0.08618, 0.2342, 0.06044, 0.3104, 0.7862, 0.3125, 0.7862, 0.307, 0.7862, 0.3125, 0.06044, 0.3104, 0.0, 0.3091, 0.7862, 0.307, 0.9753, 1.0, 0.9451, 0.71, 0.9684, 0.6595, 1.0, 0.9747, 0.9451, 0.71, 0.8984, 0.4574, 0.9169, 0.3863, 0.9684, 0.6595, 0.8984, 0.4574, 0.8372, 0.2657, 0.8516, 0.1768, 0.9169, 0.3863, 0.8372, 0.2657, 0.7658, 0.1441, 0.774, 0.0449, 0.8516, 0.1768, 0.7658, 0.1441, 0.6896, 0.101, 0.6909, 0.0, 0.774, 0.0449, 0.02472, 1.0, 0.05494, 0.71, 0.03159, 0.6595, 0.0, 0.9747, 0.03159, 0.6595, 0.0831, 0.3863, 0.1016, 0.4574, 0.05494, 0.71, 0.0831, 0.3863, 0.1484, 0.1768, 0.1628, 0.2657, 0.1016, 0.4574, 0.1484, 0.1768, 0.226, 0.0449, 0.2342, 0.1441, 0.1628, 0.2657, 0.226, 0.0449, 0.3091, 0.0, 0.3104, 0.101, 0.2342, 0.1441, 0.0, 0.09728, 0.06383, 0.0, 0.06383, 0.1018, 0.0, 0.1991, 0.752, 0.6109, 0.5, 0.7964, 0.5, 1.0, 0.7872, 0.7873, 0.7872, 0.7873, 1.0, 0.2036, 0.9362, 0.1018, 0.752, 0.6109, 0.2111, 0.7873, 0.5, 1.0, 0.5, 0.7964, 0.248, 0.6109, 0.248, 0.6109, 0.06383, 0.1018, 0.0, 0.1991, 0.2111, 0.7873, 0.7872, 0.6855, 0.5, 0.8982, 0.5, 0.6946, 0.752, 0.5091, 0.752, 0.5091, 0.9362, 0.0, 1.0, 0.1018, 0.7872, 0.6855, 0.248, 0.5091, 0.5, 0.6946, 0.5, 0.8982, 0.2111, 0.6855, 0.2111, 0.6855, 0.0, 0.09728, 0.06383, 0.0, 0.248, 0.5091, 0.9362, 0.1018, 1.0, 0.2036, 1.0, 0.1018, 0.9362, 0.0, 1.0, 0.2036, 0.7872, 0.7873, 0.7872, 0.6855, 1.0, 0.1018, 0.7872, 0.7873, 0.5, 1.0, 0.5, 0.8982, 0.7872, 0.6855, 0.5, 1.0, 0.2111, 0.7873, 0.2111, 0.6855, 0.5, 0.8982, 0.2111, 0.7873, 0.0, 0.1991, 0.0, 0.09728, 0.2111, 0.6855, 0.9643, 0.2, 0.9643, 0.29, 1.0, 0.5, 0.9643, 0.29, 0.9643, 0.5, 1.0, 0.5, 0.9643, 0.5, 0.9643, 0.71, 1.0, 0.5, 0.9643, 0.71, 0.9643, 0.8, 1.0, 0.5, 0.9643, 0.8, 0.9643, 0.71, 1.0, 0.5, 0.9643, 0.71, 0.9643, 0.5, 1.0, 0.5, 0.9643, 0.5, 0.9643, 0.29, 1.0, 0.5, 0.9643, 0.29, 0.9643, 0.2, 1.0, 0.5, 0.8214, 0.0, 0.8214, 0.15, 0.9643, 0.29, 0.9643, 0.2, 0.8214, 0.15, 0.8214, 0.5, 0.9643, 0.5, 0.9643, 0.29, 0.8214, 0.5, 0.8214, 0.85, 0.9643, 0.71, 0.9643, 0.5, 0.8214, 0.85, 0.8214, 1.0, 0.9643, 0.8, 0.9643, 0.71, 0.8214, 1.0, 0.8214, 0.85, 0.9643, 0.71, 0.9643, 0.8, 0.8214, 0.85, 0.8214, 0.5, 0.9643, 0.5, 0.9643, 0.71, 0.8214, 0.5, 0.8214, 0.15, 0.9643, 0.29, 0.9643, 0.5, 0.8214, 0.15, 0.8214, 0.0, 0.9643, 0.2, 0.9643, 0.29, 0.6429, 0.35, 0.6429, 0.3933, 0.8214, 0.15, 0.8214, 0.0, 0.6429, 0.3933, 0.6429, 0.5, 0.8214, 0.5, 0.8214, 0.15, 0.6429, 0.5, 0.6429, 0.6067, 0.8214, 0.85, 0.8214, 0.5, 0.6429, 0.6067, 0.6429, 0.65, 0.8214, 1.0, 0.8214, 0.85, 0.6429, 0.65, 0.6429, 0.6067, 0.8214, 0.85, 0.8214, 1.0, 0.6429, 0.6067, 0.6429, 0.5, 0.8214, 0.5, 0.8214, 0.85, 0.6429, 0.5, 0.6429, 0.3933, 0.8214, 0.15, 0.8214, 0.5, 0.6429, 0.3933, 0.6429, 0.35, 0.8214, 0.0, 0.8214, 0.15, 0.0, 0.5, 0.6429, 0.3933, 0.6429, 0.35, 0.0, 0.5, 0.6429, 0.5, 0.6429, 0.3933, 0.0, 0.5, 0.6429, 0.6067, 0.6429, 0.5, 0.0, 0.5, 0.6429, 0.65, 0.6429, 0.6067, 0.0, 0.5, 0.6429, 0.6067, 0.6429, 0.65, 0.0, 0.5, 0.6429, 0.5, 0.6429, 0.6067, 0.0, 0.5, 0.6429, 0.3933, 0.6429, 0.5, 0.0, 0.5, 0.6429, 0.35, 0.6429, 0.3933])
me_shape_indexedfaceset.materials.append(mat_default)
me_shape_indexedfaceset.materials.append(mat_red)
me_shape_indexedfaceset.materials.append(mat_blue)
me_shape_indexedfaceset.use_remesh_fix_poles = True
me_shape_indexedfaceset.use_remesh_preserve_attributes = False
me_shape_indexedfaceset.use_mirror_vertex_groups = False
me_shape_indexedfaceset.update()

# ---- objects
ob_light = bpy.data.objects.new('Light', light_light)
ob_camera = bpy.data.objects.new('Camera', cam_camera)
ob_viewpoint = bpy.data.objects.new('Viewpoint', cam_viewpoint)
ob_shape_indexedfaceset = bpy.data.objects.new('Shape_IndexedFaceSet', me_shape_indexedfaceset)

# ---- transforms, parenting, visibility, modifiers, constraints
ob_light.location = (4.076, 1.005, 5.904)
ob_light.rotation_euler = (0.6503, 0.05522, 1.866)
ob_light.lock_rotations_4d = False
ob_light.empty_display_type = 'ARROWS'
ob_light.color = (0.0, 0.0, 0.0, 0.0)
ob_light.lineart.crease_threshold = 0.0
ob_camera.location = (7.359, -6.926, 4.958)
ob_camera.rotation_euler = (1.109, 0.0, 0.8149)
ob_camera.lock_rotations_4d = False
ob_camera.empty_display_type = 'ARROWS'
ob_camera.color = (0.0, 0.0, 0.0, 0.0)
ob_camera.display_type = 'WIRE'
ob_camera.lineart.crease_threshold = 0.0
ob_viewpoint.location = (1.17, 2.25, 2.86)
ob_viewpoint.rotation_euler = (0.7261, -0.0003546, 2.664)
ob_viewpoint.lineart.crease_threshold = 0.0
ob_shape_indexedfaceset.location = (0.0, -0.04168, 0.0)
ob_shape_indexedfaceset.rotation_euler = (1.571, -0.0, 3.142)
ob_shape_indexedfaceset.scale = (0.65, 0.52, 0.65)
ob_shape_indexedfaceset.lineart.crease_threshold = 0.0

# ---- collection membership
col_collection.objects.link(ob_light)
col_collection.objects.link(ob_camera)
col_collection.objects.link(ob_viewpoint)
col_collection.objects.link(ob_shape_indexedfaceset)

# ---- scene / render settings (as saved in the file)
scene.camera = ob_camera
scene.frame_start = 1; scene.frame_end = 250; scene.frame_set(1)
scene.render.engine = 'BLENDER_EEVEE_NEXT'
scene.cycles.use_denoising = False
scene.cycles.samples = 128
scene.cycles.sampling_pattern = 'TABULATED_SOBOL'
scene.cycles.use_adaptive_sampling = False
scene.cycles.use_light_tree = False
scene.view_settings.view_transform = 'Filmic'
bpy.context.view_layer.update()
